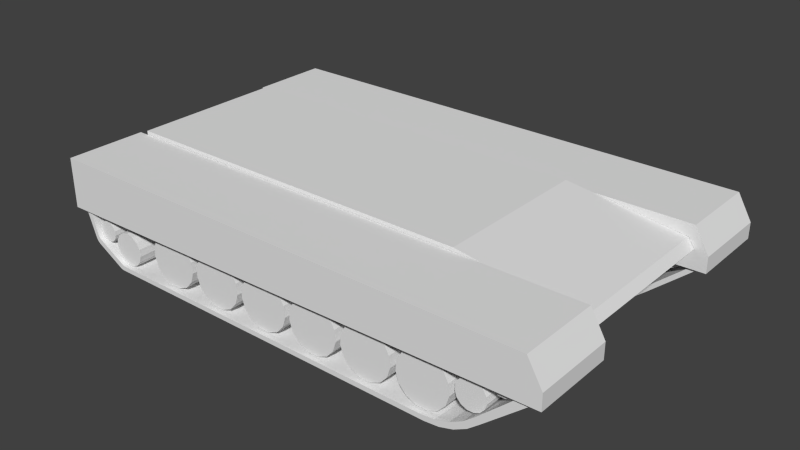 # Source: tankBody.blend  (saved by Blender 2.72.0; exported with 4.5.12 LTS)
import bpy
from mathutils import Matrix  # noqa: F401  (used for matrix-valued properties, if any)

bpy.ops.wm.read_factory_settings(use_empty=True)
scene = bpy.context.scene
scene.name = 'Scene'

# ---- collections
col_collection_1 = bpy.data.collections.new('Collection 1'); scene.collection.children.link(col_collection_1)

# ---- materials (node trees are filled in below, after node groups)
mat_material = bpy.data.materials.new('Material')
mat_material.alpha_threshold = 0.0
mat_material.use_transparent_shadow = False
mat_material.roughness = 0.5
mat_material.line_color = (0.0, 0.0, 0.0, 1.0)

# ---- material node trees

# ---- world
world_world = bpy.data.worlds.new('World'); scene.world = world_world
world_world.color = (0.05088, 0.05088, 0.05088)
world_world.use_sun_shadow = False
world_world.sun_shadow_jitter_overblur = 0.0
world_world.cycles.sampling_method = 'MANUAL'
world_world.cycles.sample_map_resolution = 256

# ---- meshes
me_cube_001 = bpy.data.meshes.new('Cube.001')
me_cube_001.from_pydata([(-1.452, 0.5, 0.3439), (-1.452, 0.5, 0.7793), (-1.452, -0.5, 0.3439), (-1.452, -0.5, 0.7793), (1.566, -0.5, 0.6787), (1.566, 0.5, 0.6787), (1.361, -0.5, 0.3439), (1.361, 0.5, 0.3439), (0.8318, -0.5, 0.7793), (0.8318, 0.5, 0.7793), (1.603, -0.5003, 0.6211), (1.603, 0.4997, 0.6211), (1.592, -0.5233, 0.5053), (1.634, -0.5229, 0.5053), (1.596, -1.004, 0.7561), (-1.512, -1.004, 0.7561), (1.034, -0.5237, 0.1653), (1.684, -1.004, 0.6036), (1.596, -0.5036, 0.7561), (1.684, -0.5036, 0.6036), (1.684, -0.5036, 0.5053), (-1.512, -0.5036, 0.7561), (1.634, -0.9786, 0.5062), (-1.434, -0.5233, 0.4463), (1.684, -1.004, 0.5062), (-1.512, -1.004, 0.4472), (-1.512, -0.5036, 0.4463), (-1.162, -0.9786, 0.168), (1.203, -0.5237, 0.199), (-1.462, -0.9764, 0.4472), (-1.462, -0.5229, 0.4463), (1.558, -0.9786, 0.5056), (-1.425, -0.9764, 0.4468), (1.12, -0.5237, 0.1738), (1.019, -0.9786, 0.1678), (1.044, -0.9786, 0.138), (1.131, -0.9786, 0.1465), (1.214, -0.9786, 0.1716), (1.29, -0.9786, 0.2125), (1.357, -0.9786, 0.2676), (1.106, -0.9786, 0.1763), (1.189, -0.9786, 0.2015), (1.265, -0.9786, 0.2424), (1.332, -0.9786, 0.2974), (-1.379, -0.9786, 0.3038), (-1.373, -0.9786, 0.2922), (-1.365, -0.9786, 0.2819), (-1.355, -0.9786, 0.2736), (-1.186, -0.9786, 0.1781), (-1.175, -0.9786, 0.1719), (-1.204, -0.9786, 0.149), (-1.193, -0.9786, 0.1427), (-1.18, -0.9786, 0.1389), (-1.167, -0.9786, 0.1376), (-1.397, -0.9786, 0.2747), (-1.391, -0.9786, 0.263), (-1.383, -0.9786, 0.2528), (-1.373, -0.9786, 0.2444), (-1.149, -0.9786, 0.1667), (1.044, -0.5233, 0.138), (1.131, -0.5233, 0.1465), (1.214, -0.5233, 0.1716), (1.29, -0.5233, 0.2125), (1.357, -0.5233, 0.2676), (-1.204, -0.5233, 0.149), (-1.193, -0.5233, 0.1427), (-1.18, -0.5233, 0.1389), (-1.167, -0.5233, 0.1376), (-1.397, -0.5233, 0.2747), (-1.391, -0.5233, 0.263), (-1.383, -0.5233, 0.2528), (-1.373, -0.5233, 0.2444), (1.279, -0.5237, 0.2399), (1.347, -0.5237, 0.2949), (-1.195, -0.5237, 0.1723), (-1.183, -0.5237, 0.1661), (-1.17, -0.5237, 0.1622), (-1.157, -0.5237, 0.1609), (-1.374, -0.5237, 0.287), (-1.368, -0.5237, 0.2753), (-1.36, -0.5237, 0.2651), (-1.349, -0.5237, 0.2567), (1.006, -0.556, 0.4915), (1.006, -0.9476, 0.4915), (-1.14, -0.9476, 0.3724), (-1.14, -0.556, 0.3724), (-1.099, -0.9476, 0.3635), (-1.099, -0.556, 0.3635), (-1.064, -0.9476, 0.3385), (-1.064, -0.556, 0.3385), (-1.043, -0.9476, 0.3016), (-1.043, -0.556, 0.3016), (-1.039, -0.9476, 0.2592), (-1.039, -0.556, 0.2592), (-1.052, -0.9476, 0.2187), (-1.052, -0.556, 0.2187), (-1.08, -0.9476, 0.1871), (-1.08, -0.556, 0.1871), (-1.119, -0.9476, 0.1697), (-1.119, -0.556, 0.1697), (-1.162, -0.9476, 0.1697), (-1.162, -0.556, 0.1697), (-1.201, -0.9476, 0.1871), (-1.201, -0.556, 0.1871), (-1.229, -0.9476, 0.2187), (-1.229, -0.556, 0.2187), (-1.242, -0.9476, 0.2592), (-1.242, -0.556, 0.2592), (-1.238, -0.9476, 0.3016), (-1.238, -0.556, 0.3016), (-1.217, -0.9476, 0.3385), (-1.217, -0.556, 0.3385), (-1.182, -0.9476, 0.3635), (-1.182, -0.556, 0.3635), (1.071, -0.9476, 0.4777), (1.071, -0.556, 0.4777), (1.125, -0.9476, 0.4387), (1.125, -0.556, 0.4387), (1.158, -0.9476, 0.3811), (1.158, -0.556, 0.3811), (1.165, -0.9476, 0.315), (1.165, -0.556, 0.315), (1.145, -0.9476, 0.2518), (1.145, -0.556, 0.2518), (1.1, -0.9476, 0.2024), (1.1, -0.556, 0.2024), (1.04, -0.9476, 0.1754), (1.04, -0.556, 0.1754), (0.9731, -0.9476, 0.1754), (0.9731, -0.556, 0.1754), (0.9124, -0.9476, 0.2024), (0.9124, -0.556, 0.2024), (0.8679, -0.9476, 0.2518), (0.8679, -0.556, 0.2518), (0.8474, -0.9476, 0.315), (0.8474, -0.556, 0.315), (0.8544, -0.9476, 0.3811), (0.8544, -0.556, 0.3811), (0.8876, -0.9476, 0.4387), (0.8876, -0.556, 0.4387), (0.9413, -0.9476, 0.4777), (0.9413, -0.556, 0.4777), (0.6559, -0.556, 0.4915), (0.6559, -0.9476, 0.4915), (0.7209, -0.9476, 0.4777), (0.7209, -0.556, 0.4777), (0.7746, -0.9476, 0.4387), (0.7746, -0.556, 0.4387), (0.8079, -0.9476, 0.3811), (0.8079, -0.556, 0.3811), (0.8148, -0.9476, 0.315), (0.8148, -0.556, 0.315), (0.7943, -0.9476, 0.2518), (0.7943, -0.556, 0.2518), (0.7498, -0.9476, 0.2024), (0.7498, -0.556, 0.2024), (0.6891, -0.9476, 0.1754), (0.6891, -0.556, 0.1754), (0.6226, -0.9476, 0.1754), (0.6226, -0.556, 0.1754), (0.5619, -0.9476, 0.2024), (0.5619, -0.556, 0.2024), (0.5175, -0.9476, 0.2518), (0.5175, -0.556, 0.2518), (0.4969, -0.9476, 0.315), (0.4969, -0.556, 0.315), (0.5039, -0.9476, 0.3811), (0.5039, -0.556, 0.3811), (0.5371, -0.9476, 0.4387), (0.5371, -0.556, 0.4387), (0.5909, -0.9476, 0.4777), (0.5909, -0.556, 0.4777), (0.3082, -0.556, 0.4915), (0.3082, -0.9476, 0.4915), (0.3732, -0.9476, 0.4777), (0.3732, -0.556, 0.4777), (0.427, -0.9476, 0.4387), (0.427, -0.556, 0.4387), (0.4602, -0.9476, 0.3811), (0.4602, -0.556, 0.3811), (0.4671, -0.9476, 0.315), (0.4671, -0.556, 0.315), (0.4466, -0.9476, 0.2518), (0.4466, -0.556, 0.2518), (0.4021, -0.9476, 0.2024), (0.4021, -0.556, 0.2024), (0.3414, -0.9476, 0.1754), (0.3414, -0.556, 0.1754), (0.275, -0.9476, 0.1754), (0.275, -0.556, 0.1754), (0.2143, -0.9476, 0.2024), (0.2143, -0.556, 0.2024), (0.1698, -0.9476, 0.2518), (0.1698, -0.556, 0.2518), (0.1493, -0.9476, 0.315), (0.1493, -0.556, 0.315), (0.1562, -0.9476, 0.3811), (0.1562, -0.556, 0.3811), (0.1895, -0.9476, 0.4387), (0.1895, -0.556, 0.4387), (0.2432, -0.9476, 0.4777), (0.2432, -0.556, 0.4777), (-0.03945, -0.556, 0.4915), (-0.03945, -0.9476, 0.4915), (0.02555, -0.9476, 0.4777), (0.02555, -0.556, 0.4777), (0.07931, -0.9476, 0.4387), (0.07931, -0.556, 0.4387), (0.1125, -0.9476, 0.3811), (0.1125, -0.556, 0.3811), (0.1195, -0.9476, 0.315), (0.1195, -0.556, 0.315), (0.09894, -0.9476, 0.2518), (0.09894, -0.556, 0.2518), (0.05448, -0.9476, 0.2024), (0.05448, -0.556, 0.2024), (-0.006228, -0.9476, 0.1754), (-0.006228, -0.556, 0.1754), (-0.07268, -0.9476, 0.1754), (-0.07268, -0.556, 0.1754), (-0.1334, -0.9476, 0.2024), (-0.1334, -0.556, 0.2024), (-0.1779, -0.9476, 0.2518), (-0.1779, -0.556, 0.2518), (-0.1984, -0.9476, 0.315), (-0.1984, -0.556, 0.315), (-0.1914, -0.9476, 0.3811), (-0.1914, -0.556, 0.3811), (-0.1582, -0.9476, 0.4387), (-0.1582, -0.556, 0.4387), (-0.1045, -0.9476, 0.4777), (-0.1045, -0.556, 0.4777), (-0.3899, -0.556, 0.4915), (-0.3899, -0.9476, 0.4915), (-0.3249, -0.9476, 0.4777), (-0.3249, -0.556, 0.4777), (-0.2712, -0.9476, 0.4387), (-0.2712, -0.556, 0.4387), (-0.2379, -0.9476, 0.3811), (-0.2379, -0.556, 0.3811), (-0.231, -0.9476, 0.315), (-0.231, -0.556, 0.315), (-0.2515, -0.9476, 0.2518), (-0.2515, -0.556, 0.2518), (-0.296, -0.9476, 0.2024), (-0.296, -0.556, 0.2024), (-0.3567, -0.9476, 0.1754), (-0.3567, -0.556, 0.1754), (-0.4231, -0.9476, 0.1754), (-0.4231, -0.556, 0.1754), (-0.4839, -0.9476, 0.2024), (-0.4839, -0.556, 0.2024), (-0.5283, -0.9476, 0.2518), (-0.5283, -0.556, 0.2518), (-0.5489, -0.9476, 0.315), (-0.5489, -0.556, 0.315), (-0.5419, -0.9476, 0.3811), (-0.5419, -0.556, 0.3811), (-0.5087, -0.9476, 0.4387), (-0.5087, -0.556, 0.4387), (-0.4549, -0.9476, 0.4777), (-0.4549, -0.556, 0.4777), (-0.7432, -0.556, 0.4915), (-0.7432, -0.9476, 0.4915), (-0.6782, -0.9476, 0.4777), (-0.6782, -0.556, 0.4777), (-0.6244, -0.9476, 0.4387), (-0.6244, -0.556, 0.4387), (-0.5912, -0.9476, 0.3811), (-0.5912, -0.556, 0.3811), (-0.5843, -0.9476, 0.315), (-0.5843, -0.556, 0.315), (-0.6048, -0.9476, 0.2518), (-0.6048, -0.556, 0.2518), (-0.6493, -0.9476, 0.2024), (-0.6493, -0.556, 0.2024), (-0.71, -0.9476, 0.1754), (-0.71, -0.556, 0.1754), (-0.7764, -0.9476, 0.1754), (-0.7764, -0.556, 0.1754), (-0.8371, -0.9476, 0.2024), (-0.8371, -0.556, 0.2024), (-0.8816, -0.9476, 0.2518), (-0.8816, -0.556, 0.2518), (-0.9021, -0.9476, 0.315), (-0.9021, -0.556, 0.315), (-0.8952, -0.9476, 0.3811), (-0.8952, -0.556, 0.3811), (-0.862, -0.9476, 0.4387), (-0.862, -0.556, 0.4387), (-0.8082, -0.9476, 0.4777), (-0.8082, -0.556, 0.4777), (1.283, -0.556, 0.4653), (1.283, -0.9476, 0.4653), (1.319, -0.9476, 0.4575), (1.319, -0.556, 0.4575), (1.349, -0.9476, 0.4357), (1.349, -0.556, 0.4357), (1.368, -0.9476, 0.4034), (1.368, -0.556, 0.4034), (1.372, -0.9476, 0.3664), (1.372, -0.556, 0.3664), (1.36, -0.9476, 0.331), (1.36, -0.556, 0.331), (1.335, -0.9476, 0.3034), (1.335, -0.556, 0.3034), (1.301, -0.9476, 0.2882), (1.301, -0.556, 0.2882), (1.264, -0.9476, 0.2882), (1.264, -0.556, 0.2882), (1.23, -0.9476, 0.3034), (1.23, -0.556, 0.3034), (1.205, -0.9476, 0.331), (1.205, -0.556, 0.331), (1.194, -0.9476, 0.3664), (1.194, -0.556, 0.3664), (1.197, -0.9476, 0.4034), (1.197, -0.556, 0.4034), (1.216, -0.9476, 0.4357), (1.216, -0.556, 0.4357), (1.246, -0.9476, 0.4575), (1.246, -0.556, 0.4575), (1.448, -0.556, 0.6179), (1.448, -0.9476, 0.6179), (1.484, -0.9476, 0.6102), (1.484, -0.556, 0.6102), (1.514, -0.9476, 0.5883), (1.514, -0.556, 0.5883), (1.533, -0.9476, 0.5561), (1.533, -0.556, 0.5561), (1.537, -0.9476, 0.5191), (1.537, -0.556, 0.5191), (1.525, -0.9476, 0.4837), (1.525, -0.556, 0.4837), (1.5, -0.9476, 0.4561), (1.5, -0.556, 0.4561), (1.466, -0.9476, 0.4409), (1.466, -0.556, 0.4409), (1.429, -0.9476, 0.4409), (1.429, -0.556, 0.4409), (1.395, -0.9476, 0.4561), (1.395, -0.556, 0.4561), (1.37, -0.9476, 0.4837), (1.37, -0.556, 0.4837), (1.359, -0.9476, 0.5191), (1.359, -0.556, 0.5191), (1.362, -0.9476, 0.5561), (1.362, -0.556, 0.5561), (1.381, -0.9476, 0.5883), (1.381, -0.556, 0.5883), (1.411, -0.9476, 0.6102), (1.411, -0.556, 0.6102), (-1.318, -0.556, 0.3933), (-1.318, -0.9476, 0.3933), (-1.291, -0.9476, 0.3878), (-1.291, -0.556, 0.3878), (-1.27, -0.9476, 0.372), (-1.27, -0.556, 0.372), (-1.256, -0.9476, 0.3488), (-1.256, -0.556, 0.3488), (-1.254, -0.9476, 0.3222), (-1.254, -0.556, 0.3222), (-1.262, -0.9476, 0.2967), (-1.262, -0.556, 0.2967), (-1.28, -0.9476, 0.2768), (-1.28, -0.556, 0.2768), (-1.304, -0.9476, 0.2659), (-1.304, -0.556, 0.2659), (-1.331, -0.9476, 0.2659), (-1.331, -0.556, 0.2659), (-1.355, -0.9476, 0.2768), (-1.355, -0.556, 0.2768), (-1.373, -0.9476, 0.2967), (-1.373, -0.556, 0.2967), (-1.382, -0.9476, 0.3222), (-1.382, -0.556, 0.3222), (-1.379, -0.9476, 0.3488), (-1.379, -0.556, 0.3488), (-1.366, -0.9476, 0.372), (-1.366, -0.556, 0.372), (-1.344, -0.9476, 0.3878), (-1.344, -0.556, 0.3878), (-1.357, -0.9476, 0.6317), (-1.357, -0.556, 0.6317), (-1.315, -0.9476, 0.6228), (-1.315, -0.556, 0.6228), (-1.281, -0.9476, 0.5978), (-1.281, -0.556, 0.5978), (-1.259, -0.9476, 0.5609), (-1.259, -0.556, 0.5609), (-1.255, -0.9476, 0.5185), (-1.255, -0.556, 0.5185), (-1.268, -0.9476, 0.478), (-1.268, -0.556, 0.478), (-1.297, -0.9476, 0.4464), (-1.297, -0.556, 0.4464), (-1.336, -0.9476, 0.429), (-1.336, -0.556, 0.429), (-1.378, -0.9476, 0.429), (-1.378, -0.556, 0.429), (-1.417, -0.9476, 0.4464), (-1.417, -0.556, 0.4464), (-1.446, -0.9476, 0.478), (-1.446, -0.556, 0.478), (-1.459, -0.9476, 0.5185), (-1.459, -0.556, 0.5185), (-1.454, -0.9476, 0.5609), (-1.454, -0.556, 0.5609), (-1.433, -0.9476, 0.5978), (-1.433, -0.556, 0.5978), (-1.398, -0.9476, 0.6228), (-1.398, -0.556, 0.6228), (1.031, -0.7797, 0.2817), (-1.115, -0.7797, 0.2449), (0.6559, -0.7797, 0.2817), (0.3082, -0.7797, 0.2817), (-0.03945, -0.7797, 0.2817), (-0.3899, -0.7797, 0.2817), (-0.7682, -0.7797, 0.2817), (-0.9655, -0.7797, 0.5653), (1.308, -0.7797, 0.3508), (1.473, -0.7797, 0.5035), (-1.338, -0.7797, 0.3089), (-1.382, -0.7797, 0.5542), (1.473, -0.7797, 0.5455), (1.031, -0.7208, 0.2817), (-1.115, -0.7208, 0.2449), (0.6559, -0.7208, 0.2817), (0.3082, -0.7208, 0.2817), (-0.03945, -0.7208, 0.2817), (-0.3899, -0.7208, 0.2817), (-0.7682, -0.7208, 0.2817), (-0.9655, -0.7208, 0.5653), (1.308, -0.7208, 0.3508), (1.473, -0.7208, 0.5035), (-1.338, -0.7208, 0.3089), (-1.382, -0.7208, 0.5542), (1.473, -0.7208, 0.5455), (1.592, 0.5214, 0.5053), (1.634, 0.521, 0.5053), (1.596, 1.002, 0.7561), (-1.512, 1.002, 0.7561), (1.034, 0.5218, 0.1653), (1.684, 1.002, 0.6036), (1.596, 0.5018, 0.7561), (1.684, 0.5018, 0.6036), (1.684, 0.5018, 0.5053), (-1.512, 0.5018, 0.7561), (1.634, 0.9768, 0.5062), (-1.434, 0.5214, 0.4463), (1.684, 1.002, 0.5062), (-1.512, 1.002, 0.4472), (-1.512, 0.5018, 0.4463), (-1.162, 0.9768, 0.168), (1.203, 0.5218, 0.199), (-1.462, 0.9745, 0.4472), (-1.462, 0.521, 0.4463), (1.558, 0.9768, 0.5056), (-1.425, 0.9745, 0.4468), (1.12, 0.5218, 0.1738), (1.019, 0.9768, 0.1678), (1.044, 0.9768, 0.138), (1.131, 0.9768, 0.1465), (1.214, 0.9768, 0.1716), (1.29, 0.9768, 0.2125), (1.357, 0.9768, 0.2676), (1.106, 0.9768, 0.1763), (1.189, 0.9768, 0.2015), (1.265, 0.9768, 0.2424), (1.332, 0.9768, 0.2974), (-1.379, 0.9768, 0.3038), (-1.373, 0.9768, 0.2922), (-1.365, 0.9768, 0.2819), (-1.355, 0.9768, 0.2736), (-1.186, 0.9768, 0.1781), (-1.175, 0.9768, 0.1719), (-1.204, 0.9768, 0.149), (-1.193, 0.9768, 0.1427), (-1.18, 0.9768, 0.1389), (-1.167, 0.9768, 0.1376), (-1.397, 0.9768, 0.2747), (-1.391, 0.9768, 0.263), (-1.383, 0.9768, 0.2528), (-1.373, 0.9768, 0.2444), (-1.149, 0.9768, 0.1667), (1.044, 0.5215, 0.138), (1.131, 0.5215, 0.1465), (1.214, 0.5215, 0.1716), (1.29, 0.5215, 0.2125), (1.357, 0.5215, 0.2676), (-1.204, 0.5215, 0.149), (-1.193, 0.5215, 0.1427), (-1.18, 0.5215, 0.1389), (-1.167, 0.5215, 0.1376), (-1.397, 0.5215, 0.2747), (-1.391, 0.5215, 0.263), (-1.383, 0.5215, 0.2528), (-1.373, 0.5215, 0.2444), (1.279, 0.5218, 0.2399), (1.347, 0.5218, 0.2949), (-1.195, 0.5218, 0.1723), (-1.183, 0.5218, 0.1661), (-1.17, 0.5218, 0.1622), (-1.157, 0.5218, 0.1609), (-1.374, 0.5218, 0.287), (-1.368, 0.5218, 0.2753), (-1.36, 0.5218, 0.2651), (-1.349, 0.5218, 0.2567), (1.006, 0.5541, 0.4915), (1.006, 0.9457, 0.4915), (-1.14, 0.9457, 0.3724), (-1.14, 0.5541, 0.3724), (-1.099, 0.9457, 0.3635), (-1.099, 0.5541, 0.3635), (-1.064, 0.9457, 0.3385), (-1.064, 0.5541, 0.3385), (-1.043, 0.9457, 0.3016), (-1.043, 0.5541, 0.3016), (-1.039, 0.9457, 0.2592), (-1.039, 0.5541, 0.2592), (-1.052, 0.9457, 0.2187), (-1.052, 0.5541, 0.2187), (-1.08, 0.9457, 0.1871), (-1.08, 0.5541, 0.1871), (-1.119, 0.9457, 0.1697), (-1.119, 0.5541, 0.1697), (-1.162, 0.9457, 0.1697), (-1.162, 0.5541, 0.1697), (-1.201, 0.9457, 0.1871), (-1.201, 0.5541, 0.1871), (-1.229, 0.9457, 0.2187), (-1.229, 0.5541, 0.2187), (-1.242, 0.9457, 0.2592), (-1.242, 0.5541, 0.2592), (-1.238, 0.9457, 0.3016), (-1.238, 0.5541, 0.3016), (-1.217, 0.9457, 0.3385), (-1.217, 0.5541, 0.3385), (-1.182, 0.9457, 0.3635), (-1.182, 0.5541, 0.3635), (1.071, 0.9457, 0.4777), (1.071, 0.5541, 0.4777), (1.125, 0.9457, 0.4387), (1.125, 0.5541, 0.4387), (1.158, 0.9457, 0.3811), (1.158, 0.5541, 0.3811), (1.165, 0.9457, 0.315), (1.165, 0.5541, 0.315), (1.145, 0.9457, 0.2518), (1.145, 0.5541, 0.2518), (1.1, 0.9457, 0.2024), (1.1, 0.5541, 0.2024), (1.04, 0.9457, 0.1754), (1.04, 0.5541, 0.1754), (0.9731, 0.9457, 0.1754), (0.9731, 0.5541, 0.1754), (0.9124, 0.9457, 0.2024), (0.9124, 0.5541, 0.2024), (0.8679, 0.9457, 0.2518), (0.8679, 0.5541, 0.2518), (0.8474, 0.9457, 0.315), (0.8474, 0.5541, 0.315), (0.8544, 0.9457, 0.3811), (0.8544, 0.5541, 0.3811), (0.8876, 0.9457, 0.4387), (0.8876, 0.5541, 0.4387), (0.9413, 0.9457, 0.4777), (0.9413, 0.5541, 0.4777), (0.6559, 0.5541, 0.4915), (0.6559, 0.9457, 0.4915), (0.7209, 0.9457, 0.4777), (0.7209, 0.5541, 0.4777), (0.7746, 0.9457, 0.4387), (0.7746, 0.5541, 0.4387), (0.8079, 0.9457, 0.3811), (0.8079, 0.5541, 0.3811), (0.8148, 0.9457, 0.315), (0.8148, 0.5541, 0.315), (0.7943, 0.9457, 0.2518), (0.7943, 0.5541, 0.2518), (0.7498, 0.9457, 0.2024), (0.7498, 0.5541, 0.2024), (0.6891, 0.9457, 0.1754), (0.6891, 0.5541, 0.1754), (0.6226, 0.9457, 0.1754), (0.6226, 0.5541, 0.1754), (0.5619, 0.9457, 0.2024), (0.5619, 0.5541, 0.2024), (0.5175, 0.9457, 0.2518), (0.5175, 0.5541, 0.2518), (0.4969, 0.9457, 0.315), (0.4969, 0.5541, 0.315), (0.5039, 0.9457, 0.3811), (0.5039, 0.5541, 0.3811), (0.5371, 0.9457, 0.4387), (0.5371, 0.5541, 0.4387), (0.5909, 0.9457, 0.4777), (0.5909, 0.5541, 0.4777), (0.3082, 0.5541, 0.4915), (0.3082, 0.9457, 0.4915), (0.3732, 0.9457, 0.4777), (0.3732, 0.5541, 0.4777), (0.427, 0.9457, 0.4387), (0.427, 0.5541, 0.4387), (0.4602, 0.9457, 0.3811), (0.4602, 0.5541, 0.3811), (0.4671, 0.9457, 0.315), (0.4671, 0.5541, 0.315), (0.4466, 0.9457, 0.2518), (0.4466, 0.5541, 0.2518), (0.4021, 0.9457, 0.2024), (0.4021, 0.5541, 0.2024), (0.3414, 0.9457, 0.1754), (0.3414, 0.5541, 0.1754), (0.275, 0.9457, 0.1754), (0.275, 0.5541, 0.1754), (0.2143, 0.9457, 0.2024), (0.2143, 0.5541, 0.2024), (0.1698, 0.9457, 0.2518), (0.1698, 0.5541, 0.2518), (0.1493, 0.9457, 0.315), (0.1493, 0.5541, 0.315), (0.1562, 0.9457, 0.3811), (0.1562, 0.5541, 0.3811), (0.1895, 0.9457, 0.4387), (0.1895, 0.5541, 0.4387), (0.2432, 0.9457, 0.4777), (0.2432, 0.5541, 0.4777), (-0.03945, 0.5541, 0.4915), (-0.03945, 0.9457, 0.4915), (0.02555, 0.9457, 0.4777), (0.02555, 0.5541, 0.4777), (0.07931, 0.9457, 0.4387), (0.07931, 0.5541, 0.4387), (0.1125, 0.9457, 0.3811), (0.1125, 0.5541, 0.3811), (0.1195, 0.9457, 0.315), (0.1195, 0.5541, 0.315), (0.09894, 0.9457, 0.2518), (0.09894, 0.5541, 0.2518), (0.05448, 0.9457, 0.2024), (0.05448, 0.5541, 0.2024), (-0.006228, 0.9457, 0.1754), (-0.006228, 0.5541, 0.1754), (-0.07268, 0.9457, 0.1754), (-0.07268, 0.5541, 0.1754), (-0.1334, 0.9457, 0.2024), (-0.1334, 0.5541, 0.2024), (-0.1779, 0.9457, 0.2518), (-0.1779, 0.5541, 0.2518), (-0.1984, 0.9457, 0.315), (-0.1984, 0.5541, 0.315), (-0.1914, 0.9457, 0.3811), (-0.1914, 0.5541, 0.3811), (-0.1582, 0.9457, 0.4387), (-0.1582, 0.5541, 0.4387), (-0.1045, 0.9457, 0.4777), (-0.1045, 0.5541, 0.4777), (-0.3899, 0.5541, 0.4915), (-0.3899, 0.9457, 0.4915), (-0.3249, 0.9457, 0.4777), (-0.3249, 0.5541, 0.4777), (-0.2712, 0.9457, 0.4387), (-0.2712, 0.5541, 0.4387), (-0.2379, 0.9457, 0.3811), (-0.2379, 0.5541, 0.3811), (-0.231, 0.9457, 0.315), (-0.231, 0.5541, 0.315), (-0.2515, 0.9457, 0.2518), (-0.2515, 0.5541, 0.2518), (-0.296, 0.9457, 0.2024), (-0.296, 0.5541, 0.2024), (-0.3567, 0.9457, 0.1754), (-0.3567, 0.5541, 0.1754), (-0.4231, 0.9457, 0.1754), (-0.4231, 0.5541, 0.1754), (-0.4839, 0.9457, 0.2024), (-0.4839, 0.5541, 0.2024), (-0.5283, 0.9457, 0.2518), (-0.5283, 0.5541, 0.2518), (-0.5489, 0.9457, 0.315), (-0.5489, 0.5541, 0.315), (-0.5419, 0.9457, 0.3811), (-0.5419, 0.5541, 0.3811), (-0.5087, 0.9457, 0.4387), (-0.5087, 0.5541, 0.4387), (-0.4549, 0.9457, 0.4777), (-0.4549, 0.5541, 0.4777), (-0.7432, 0.5541, 0.4915), (-0.7432, 0.9457, 0.4915), (-0.6782, 0.9457, 0.4777), (-0.6782, 0.5541, 0.4777), (-0.6244, 0.9457, 0.4387), (-0.6244, 0.5541, 0.4387), (-0.5912, 0.9457, 0.3811), (-0.5912, 0.5541, 0.3811), (-0.5843, 0.9457, 0.315), (-0.5843, 0.5541, 0.315), (-0.6048, 0.9457, 0.2518), (-0.6048, 0.5541, 0.2518), (-0.6493, 0.9457, 0.2024), (-0.6493, 0.5541, 0.2024), (-0.71, 0.9457, 0.1754), (-0.71, 0.5541, 0.1754), (-0.7764, 0.9457, 0.1754), (-0.7764, 0.5541, 0.1754), (-0.8371, 0.9457, 0.2024), (-0.8371, 0.5541, 0.2024), (-0.8816, 0.9457, 0.2518), (-0.8816, 0.5541, 0.2518), (-0.9021, 0.9457, 0.315), (-0.9021, 0.5541, 0.315), (-0.8952, 0.9457, 0.3811), (-0.8952, 0.5541, 0.3811), (-0.862, 0.9457, 0.4387), (-0.862, 0.5541, 0.4387), (-0.8082, 0.9457, 0.4777), (-0.8082, 0.5541, 0.4777), (1.283, 0.5541, 0.4653), (1.283, 0.9457, 0.4653), (1.319, 0.9457, 0.4575), (1.319, 0.5541, 0.4575), (1.349, 0.9457, 0.4357), (1.349, 0.5541, 0.4357), (1.368, 0.9457, 0.4034), (1.368, 0.5541, 0.4034), (1.372, 0.9457, 0.3664), (1.372, 0.5541, 0.3664), (1.36, 0.9457, 0.331), (1.36, 0.5541, 0.331), (1.335, 0.9457, 0.3034), (1.335, 0.5541, 0.3034), (1.301, 0.9457, 0.2882), (1.301, 0.5541, 0.2882), (1.264, 0.9457, 0.2882), (1.264, 0.5541, 0.2882), (1.23, 0.9457, 0.3034), (1.23, 0.5541, 0.3034), (1.205, 0.9457, 0.331), (1.205, 0.5541, 0.331), (1.194, 0.9457, 0.3664), (1.194, 0.5541, 0.3664), (1.197, 0.9457, 0.4034), (1.197, 0.5541, 0.4034), (1.216, 0.9457, 0.4357), (1.216, 0.5541, 0.4357), (1.246, 0.9457, 0.4575), (1.246, 0.5541, 0.4575), (1.448, 0.5541, 0.6179), (1.448, 0.9457, 0.6179), (1.484, 0.9457, 0.6102), (1.484, 0.5541, 0.6102), (1.514, 0.9457, 0.5883), (1.514, 0.5541, 0.5883), (1.533, 0.9457, 0.5561), (1.533, 0.5541, 0.5561), (1.537, 0.9457, 0.5191), (1.537, 0.5541, 0.5191), (1.525, 0.9457, 0.4837), (1.525, 0.5541, 0.4837), (1.5, 0.9457, 0.4561), (1.5, 0.5541, 0.4561), (1.466, 0.9457, 0.4409), (1.466, 0.5541, 0.4409), (1.429, 0.9457, 0.4409), (1.429, 0.5541, 0.4409), (1.395, 0.9457, 0.4561), (1.395, 0.5541, 0.4561), (1.37, 0.9457, 0.4837), (1.37, 0.5541, 0.4837), (1.359, 0.9457, 0.5191), (1.359, 0.5541, 0.5191), (1.362, 0.9457, 0.5561), (1.362, 0.5541, 0.5561), (1.381, 0.9457, 0.5883), (1.381, 0.5541, 0.5883), (1.411, 0.9457, 0.6102), (1.411, 0.5541, 0.6102), (-1.318, 0.5541, 0.3933), (-1.318, 0.9457, 0.3933), (-1.291, 0.9457, 0.3878), (-1.291, 0.5541, 0.3878), (-1.27, 0.9457, 0.372), (-1.27, 0.5541, 0.372), (-1.256, 0.9457, 0.3488), (-1.256, 0.5541, 0.3488), (-1.254, 0.9457, 0.3222), (-1.254, 0.5541, 0.3222), (-1.262, 0.9457, 0.2967), (-1.262, 0.5541, 0.2967), (-1.28, 0.9457, 0.2768), (-1.28, 0.5541, 0.2768), (-1.304, 0.9457, 0.2659), (-1.304, 0.5541, 0.2659), (-1.331, 0.9457, 0.2659), (-1.331, 0.5541, 0.2659), (-1.355, 0.9457, 0.2768), (-1.355, 0.5541, 0.2768), (-1.373, 0.9457, 0.2967), (-1.373, 0.5541, 0.2967), (-1.382, 0.9457, 0.3222), (-1.382, 0.5541, 0.3222), (-1.379, 0.9457, 0.3488), (-1.379, 0.5541, 0.3488), (-1.366, 0.9457, 0.372), (-1.366, 0.5541, 0.372), (-1.344, 0.9457, 0.3878), (-1.344, 0.5541, 0.3878), (-1.357, 0.9457, 0.6317), (-1.357, 0.5541, 0.6317), (-1.315, 0.9457, 0.6228), (-1.315, 0.5541, 0.6228), (-1.281, 0.9457, 0.5978), (-1.281, 0.5541, 0.5978), (-1.259, 0.9457, 0.5609), (-1.259, 0.5541, 0.5609), (-1.255, 0.9457, 0.5185), (-1.255, 0.5541, 0.5185), (-1.268, 0.9457, 0.478), (-1.268, 0.5541, 0.478), (-1.297, 0.9457, 0.4464), (-1.297, 0.5541, 0.4464), (-1.336, 0.9457, 0.429), (-1.336, 0.5541, 0.429), (-1.378, 0.9457, 0.429), (-1.378, 0.5541, 0.429), (-1.417, 0.9457, 0.4464), (-1.417, 0.5541, 0.4464), (-1.446, 0.9457, 0.478), (-1.446, 0.5541, 0.478), (-1.459, 0.9457, 0.5185), (-1.459, 0.5541, 0.5185), (-1.454, 0.9457, 0.5609), (-1.454, 0.5541, 0.5609), (-1.433, 0.9457, 0.5978), (-1.433, 0.5541, 0.5978), (-1.398, 0.9457, 0.6228), (-1.398, 0.5541, 0.6228), (1.031, 0.7778, 0.2817), (-1.115, 0.7778, 0.2449), (0.6559, 0.7778, 0.2817), (0.3082, 0.7778, 0.2817), (-0.03945, 0.7778, 0.2817), (-0.3899, 0.7778, 0.2817), (-0.7682, 0.7778, 0.2817), (-0.9655, 0.7778, 0.5653), (1.308, 0.7778, 0.3508), (1.473, 0.7778, 0.5035), (-1.338, 0.7778, 0.3089), (-1.382, 0.7778, 0.5542), (1.473, 0.7778, 0.5455), (1.031, 0.7189, 0.2817), (-1.115, 0.7189, 0.2449), (0.6559, 0.7189, 0.2817), (0.3082, 0.7189, 0.2817), (-0.03945, 0.7189, 0.2817), (-0.3899, 0.7189, 0.2817), (-0.7682, 0.7189, 0.2817), (-0.9655, 0.7189, 0.5653), (1.308, 0.7189, 0.3508), (1.473, 0.7189, 0.5035), (-1.338, 0.7189, 0.3089), (-1.382, 0.7189, 0.5542), (1.473, 0.7189, 0.5455)], [], [(2, 3, 1, 0), (1, 3, 8, 9), (4, 5, 9, 8), (7, 11, 10, 6), (0, 7, 6, 2), (2, 6, 8, 3), (4, 8, 6), (0, 1, 9, 7), (5, 7, 9), (4, 10, 11, 5), (17, 19, 20, 24), (22, 24, 20, 13), (14, 15, 21, 18), (14, 18, 19, 17), (62, 38, 39, 63), (61, 60, 36, 37), (14, 17, 24, 25, 15), (21, 15, 25, 26), (60, 59, 35, 36), (25, 29, 30, 26), (62, 61, 37, 38), (63, 39, 22, 13), (25, 24, 22, 29), (27, 58, 53, 52), (59, 67, 53, 35), (72, 73, 43, 42), (58, 34, 35, 53), (50, 48, 49, 51), (34, 40, 36, 35), (40, 41, 37, 36), (37, 41, 42, 38), (38, 42, 43, 39), (31, 22, 39, 43), (56, 46, 47, 57), (45, 55, 54, 44), (45, 46, 56, 55), (16, 33, 40, 34), (67, 66, 52, 53), (65, 51, 52, 66), (64, 50, 51, 65), (64, 71, 57, 50), (56, 57, 71, 70), (55, 56, 70, 69), (54, 55, 69, 68), (30, 29, 54, 68), (26, 30, 13, 20), (18, 21, 26, 20, 19), (30, 68, 78, 23), (63, 13, 12, 73), (71, 64, 74, 81), (70, 71, 81, 80), (69, 70, 80, 79), (68, 69, 79, 78), (67, 59, 16, 77), (66, 67, 77, 76), (65, 66, 76, 75), (64, 65, 75, 74), (62, 63, 73, 72), (61, 62, 72, 28), (60, 61, 28, 33), (59, 60, 33, 16), (13, 30, 23, 12), (81, 74, 48, 47), (80, 81, 47, 46), (79, 80, 46, 45), (76, 77, 58, 27), (74, 75, 49, 48), (28, 72, 42, 41), (33, 28, 41, 40), (73, 12, 31, 43), (78, 79, 45, 44), (136, 137, 139, 138), (84, 85, 87, 86), (134, 135, 137, 136), (86, 87, 89, 88), (132, 133, 135, 134), (88, 89, 91, 90), (130, 131, 133, 132), (90, 91, 93, 92), (128, 129, 131, 130), (92, 93, 95, 94), (126, 127, 129, 128), (94, 95, 97, 96), (124, 125, 127, 126), (96, 97, 99, 98), (122, 123, 125, 124), (98, 99, 101, 100), (120, 121, 123, 122), (100, 101, 103, 102), (118, 119, 121, 120), (102, 103, 105, 104), (83, 114, 116, 118, 120, 122, 124, 126, 128, 130, 132, 134, 136, 138, 140), (116, 117, 119, 118), (104, 105, 107, 106), (138, 139, 141, 140), (114, 115, 117, 116), (106, 107, 109, 108), (140, 141, 82, 83), (83, 82, 115, 114), (108, 109, 111, 110), (87, 85, 113, 111, 109, 107, 105, 103, 101, 99, 97, 95, 93, 91, 89), (112, 113, 85, 84), (110, 111, 113, 112), (115, 82, 141, 139, 137, 135, 133, 131, 129, 127, 125, 123, 121, 119, 117), (84, 86, 88, 90, 92, 94, 96, 98, 100, 102, 104, 106, 108, 110, 112), (166, 167, 169, 168), (164, 165, 167, 166), (162, 163, 165, 164), (160, 161, 163, 162), (158, 159, 161, 160), (156, 157, 159, 158), (154, 155, 157, 156), (152, 153, 155, 154), (150, 151, 153, 152), (148, 149, 151, 150), (143, 144, 146, 148, 150, 152, 154, 156, 158, 160, 162, 164, 166, 168, 170), (146, 147, 149, 148), (168, 169, 171, 170), (144, 145, 147, 146), (170, 171, 142, 143), (143, 142, 145, 144), (145, 142, 171, 169, 167, 165, 163, 161, 159, 157, 155, 153, 151, 149, 147), (196, 197, 199, 198), (194, 195, 197, 196), (192, 193, 195, 194), (190, 191, 193, 192), (188, 189, 191, 190), (186, 187, 189, 188), (184, 185, 187, 186), (182, 183, 185, 184), (180, 181, 183, 182), (178, 179, 181, 180), (173, 174, 176, 178, 180, 182, 184, 186, 188, 190, 192, 194, 196, 198, 200), (176, 177, 179, 178), (198, 199, 201, 200), (174, 175, 177, 176), (200, 201, 172, 173), (173, 172, 175, 174), (175, 172, 201, 199, 197, 195, 193, 191, 189, 187, 185, 183, 181, 179, 177), (226, 227, 229, 228), (224, 225, 227, 226), (222, 223, 225, 224), (220, 221, 223, 222), (218, 219, 221, 220), (216, 217, 219, 218), (214, 215, 217, 216), (212, 213, 215, 214), (210, 211, 213, 212), (208, 209, 211, 210), (203, 204, 206, 208, 210, 212, 214, 216, 218, 220, 222, 224, 226, 228, 230), (206, 207, 209, 208), (228, 229, 231, 230), (204, 205, 207, 206), (230, 231, 202, 203), (203, 202, 205, 204), (205, 202, 231, 229, 227, 225, 223, 221, 219, 217, 215, 213, 211, 209, 207), (256, 257, 259, 258), (254, 255, 257, 256), (252, 253, 255, 254), (250, 251, 253, 252), (248, 249, 251, 250), (246, 247, 249, 248), (244, 245, 247, 246), (242, 243, 245, 244), (240, 241, 243, 242), (238, 239, 241, 240), (233, 234, 236, 238, 240, 242, 244, 246, 248, 250, 252, 254, 256, 258, 260), (236, 237, 239, 238), (258, 259, 261, 260), (234, 235, 237, 236), (260, 261, 232, 233), (233, 232, 235, 234), (235, 232, 261, 259, 257, 255, 253, 251, 249, 247, 245, 243, 241, 239, 237), (286, 287, 289, 288), (284, 285, 287, 286), (282, 283, 285, 284), (280, 281, 283, 282), (278, 279, 281, 280), (276, 277, 279, 278), (274, 275, 277, 276), (272, 273, 275, 274), (270, 271, 273, 272), (268, 269, 271, 270), (263, 264, 266, 268, 270, 272, 274, 276, 278, 280, 282, 284, 286, 288, 290), (266, 267, 269, 268), (288, 289, 291, 290), (264, 265, 267, 266), (290, 291, 262, 263), (263, 262, 265, 264), (265, 262, 291, 289, 287, 285, 283, 281, 279, 277, 275, 273, 271, 269, 267), (316, 317, 319, 318), (314, 315, 317, 316), (312, 313, 315, 314), (310, 311, 313, 312), (308, 309, 311, 310), (306, 307, 309, 308), (304, 305, 307, 306), (302, 303, 305, 304), (300, 301, 303, 302), (298, 299, 301, 300), (293, 294, 296, 298, 300, 302, 304, 306, 308, 310, 312, 314, 316, 318, 320), (296, 297, 299, 298), (318, 319, 321, 320), (294, 295, 297, 296), (320, 321, 292, 293), (293, 292, 295, 294), (295, 292, 321, 319, 317, 315, 313, 311, 309, 307, 305, 303, 301, 299, 297), (346, 347, 349, 348), (344, 345, 347, 346), (342, 343, 345, 344), (340, 341, 343, 342), (338, 339, 341, 340), (336, 337, 339, 338), (334, 335, 337, 336), (332, 333, 335, 334), (330, 331, 333, 332), (328, 329, 331, 330), (323, 324, 326, 328, 330, 332, 334, 336, 338, 340, 342, 344, 346, 348, 350), (326, 327, 329, 328), (348, 349, 351, 350), (324, 325, 327, 326), (350, 351, 322, 323), (323, 322, 325, 324), (325, 322, 351, 349, 347, 345, 343, 341, 339, 337, 335, 333, 331, 329, 327), (376, 377, 379, 378), (374, 375, 377, 376), (372, 373, 375, 374), (370, 371, 373, 372), (368, 369, 371, 370), (366, 367, 369, 368), (364, 365, 367, 366), (362, 363, 365, 364), (360, 361, 363, 362), (358, 359, 361, 360), (353, 354, 356, 358, 360, 362, 364, 366, 368, 370, 372, 374, 376, 378, 380), (356, 357, 359, 358), (378, 379, 381, 380), (354, 355, 357, 356), (380, 381, 352, 353), (353, 352, 355, 354), (355, 352, 381, 379, 377, 375, 373, 371, 369, 367, 365, 363, 361, 359, 357), (382, 383, 385, 384), (384, 385, 387, 386), (386, 387, 389, 388), (388, 389, 391, 390), (390, 391, 393, 392), (392, 393, 395, 394), (394, 395, 397, 396), (396, 397, 399, 398), (398, 399, 401, 400), (400, 401, 403, 402), (402, 403, 405, 404), (404, 405, 407, 406), (406, 407, 409, 408), (385, 383, 411, 409, 407, 405, 403, 401, 399, 397, 395, 393, 391, 389, 387), (410, 411, 383, 382), (408, 409, 411, 410), (382, 384, 386, 388, 390, 392, 394, 396, 398, 400, 402, 404, 406, 408, 410), (419, 423, 422, 413), (416, 415, 414, 412, 420, 421, 424, 419, 418, 417), (432, 426, 435, 436), (429, 430, 431, 432, 437, 434, 433, 425, 427, 428), (419, 424, 437, 432), (416, 417, 430, 429), (417, 418, 431, 430), (418, 419, 432, 431), (424, 421, 434, 437), (413, 422, 435, 426), (419, 413, 426, 432), (422, 423, 436, 435), (423, 419, 432, 436), (421, 420, 433, 434), (420, 412, 425, 433), (412, 414, 427, 425), (414, 415, 428, 427), (415, 416, 429, 428), (75, 76, 27, 49), (29, 32, 44, 54), (52, 51, 49, 27), (77, 16, 34, 58), (23, 78, 44, 32), (47, 48, 50, 57), (443, 445, 446, 450), (448, 450, 446, 439), (440, 441, 447, 444), (440, 444, 445, 443), (488, 464, 465, 489), (487, 486, 462, 463), (440, 443, 450, 451, 441), (447, 441, 451, 452), (486, 485, 461, 462), (451, 455, 456, 452), (488, 487, 463, 464), (489, 465, 448, 439), (451, 450, 448, 455), (453, 484, 479, 478), (485, 493, 479, 461), (498, 499, 469, 468), (484, 460, 461, 479), (476, 474, 475, 477), (460, 466, 462, 461), (466, 467, 463, 462), (463, 467, 468, 464), (464, 468, 469, 465), (457, 448, 465, 469), (482, 472, 473, 483), (471, 481, 480, 470), (471, 472, 482, 481), (442, 459, 466, 460), (493, 492, 478, 479), (491, 477, 478, 492), (490, 476, 477, 491), (490, 497, 483, 476), (482, 483, 497, 496), (481, 482, 496, 495), (480, 481, 495, 494), (456, 455, 480, 494), (452, 456, 439, 446), (444, 447, 452, 446, 445), (456, 494, 504, 449), (489, 439, 438, 499), (497, 490, 500, 507), (496, 497, 507, 506), (495, 496, 506, 505), (494, 495, 505, 504), (493, 485, 442, 503), (492, 493, 503, 502), (491, 492, 502, 501), (490, 491, 501, 500), (488, 489, 499, 498), (487, 488, 498, 454), (486, 487, 454, 459), (485, 486, 459, 442), (439, 456, 449, 438), (507, 500, 474, 473), (506, 507, 473, 472), (505, 506, 472, 471), (502, 503, 484, 453), (500, 501, 475, 474), (454, 498, 468, 467), (459, 454, 467, 466), (499, 438, 457, 469), (504, 505, 471, 470), (562, 563, 565, 564), (510, 511, 513, 512), (560, 561, 563, 562), (512, 513, 515, 514), (558, 559, 561, 560), (514, 515, 517, 516), (556, 557, 559, 558), (516, 517, 519, 518), (554, 555, 557, 556), (518, 519, 521, 520), (552, 553, 555, 554), (520, 521, 523, 522), (550, 551, 553, 552), (522, 523, 525, 524), (548, 549, 551, 550), (524, 525, 527, 526), (546, 547, 549, 548), (526, 527, 529, 528), (544, 545, 547, 546), (528, 529, 531, 530), (509, 540, 542, 544, 546, 548, 550, 552, 554, 556, 558, 560, 562, 564, 566), (542, 543, 545, 544), (530, 531, 533, 532), (564, 565, 567, 566), (540, 541, 543, 542), (532, 533, 535, 534), (566, 567, 508, 509), (509, 508, 541, 540), (534, 535, 537, 536), (513, 511, 539, 537, 535, 533, 531, 529, 527, 525, 523, 521, 519, 517, 515), (538, 539, 511, 510), (536, 537, 539, 538), (541, 508, 567, 565, 563, 561, 559, 557, 555, 553, 551, 549, 547, 545, 543), (510, 512, 514, 516, 518, 520, 522, 524, 526, 528, 530, 532, 534, 536, 538), (592, 593, 595, 594), (590, 591, 593, 592), (588, 589, 591, 590), (586, 587, 589, 588), (584, 585, 587, 586), (582, 583, 585, 584), (580, 581, 583, 582), (578, 579, 581, 580), (576, 577, 579, 578), (574, 575, 577, 576), (569, 570, 572, 574, 576, 578, 580, 582, 584, 586, 588, 590, 592, 594, 596), (572, 573, 575, 574), (594, 595, 597, 596), (570, 571, 573, 572), (596, 597, 568, 569), (569, 568, 571, 570), (571, 568, 597, 595, 593, 591, 589, 587, 585, 583, 581, 579, 577, 575, 573), (622, 623, 625, 624), (620, 621, 623, 622), (618, 619, 621, 620), (616, 617, 619, 618), (614, 615, 617, 616), (612, 613, 615, 614), (610, 611, 613, 612), (608, 609, 611, 610), (606, 607, 609, 608), (604, 605, 607, 606), (599, 600, 602, 604, 606, 608, 610, 612, 614, 616, 618, 620, 622, 624, 626), (602, 603, 605, 604), (624, 625, 627, 626), (600, 601, 603, 602), (626, 627, 598, 599), (599, 598, 601, 600), (601, 598, 627, 625, 623, 621, 619, 617, 615, 613, 611, 609, 607, 605, 603), (652, 653, 655, 654), (650, 651, 653, 652), (648, 649, 651, 650), (646, 647, 649, 648), (644, 645, 647, 646), (642, 643, 645, 644), (640, 641, 643, 642), (638, 639, 641, 640), (636, 637, 639, 638), (634, 635, 637, 636), (629, 630, 632, 634, 636, 638, 640, 642, 644, 646, 648, 650, 652, 654, 656), (632, 633, 635, 634), (654, 655, 657, 656), (630, 631, 633, 632), (656, 657, 628, 629), (629, 628, 631, 630), (631, 628, 657, 655, 653, 651, 649, 647, 645, 643, 641, 639, 637, 635, 633), (682, 683, 685, 684), (680, 681, 683, 682), (678, 679, 681, 680), (676, 677, 679, 678), (674, 675, 677, 676), (672, 673, 675, 674), (670, 671, 673, 672), (668, 669, 671, 670), (666, 667, 669, 668), (664, 665, 667, 666), (659, 660, 662, 664, 666, 668, 670, 672, 674, 676, 678, 680, 682, 684, 686), (662, 663, 665, 664), (684, 685, 687, 686), (660, 661, 663, 662), (686, 687, 658, 659), (659, 658, 661, 660), (661, 658, 687, 685, 683, 681, 679, 677, 675, 673, 671, 669, 667, 665, 663), (712, 713, 715, 714), (710, 711, 713, 712), (708, 709, 711, 710), (706, 707, 709, 708), (704, 705, 707, 706), (702, 703, 705, 704), (700, 701, 703, 702), (698, 699, 701, 700), (696, 697, 699, 698), (694, 695, 697, 696), (689, 690, 692, 694, 696, 698, 700, 702, 704, 706, 708, 710, 712, 714, 716), (692, 693, 695, 694), (714, 715, 717, 716), (690, 691, 693, 692), (716, 717, 688, 689), (689, 688, 691, 690), (691, 688, 717, 715, 713, 711, 709, 707, 705, 703, 701, 699, 697, 695, 693), (742, 743, 745, 744), (740, 741, 743, 742), (738, 739, 741, 740), (736, 737, 739, 738), (734, 735, 737, 736), (732, 733, 735, 734), (730, 731, 733, 732), (728, 729, 731, 730), (726, 727, 729, 728), (724, 725, 727, 726), (719, 720, 722, 724, 726, 728, 730, 732, 734, 736, 738, 740, 742, 744, 746), (722, 723, 725, 724), (744, 745, 747, 746), (720, 721, 723, 722), (746, 747, 718, 719), (719, 718, 721, 720), (721, 718, 747, 745, 743, 741, 739, 737, 735, 733, 731, 729, 727, 725, 723), (772, 773, 775, 774), (770, 771, 773, 772), (768, 769, 771, 770), (766, 767, 769, 768), (764, 765, 767, 766), (762, 763, 765, 764), (760, 761, 763, 762), (758, 759, 761, 760), (756, 757, 759, 758), (754, 755, 757, 756), (749, 750, 752, 754, 756, 758, 760, 762, 764, 766, 768, 770, 772, 774, 776), (752, 753, 755, 754), (774, 775, 777, 776), (750, 751, 753, 752), (776, 777, 748, 749), (749, 748, 751, 750), (751, 748, 777, 775, 773, 771, 769, 767, 765, 763, 761, 759, 757, 755, 753), (802, 803, 805, 804), (800, 801, 803, 802), (798, 799, 801, 800), (796, 797, 799, 798), (794, 795, 797, 796), (792, 793, 795, 794), (790, 791, 793, 792), (788, 789, 791, 790), (786, 787, 789, 788), (784, 785, 787, 786), (779, 780, 782, 784, 786, 788, 790, 792, 794, 796, 798, 800, 802, 804, 806), (782, 783, 785, 784), (804, 805, 807, 806), (780, 781, 783, 782), (806, 807, 778, 779), (779, 778, 781, 780), (781, 778, 807, 805, 803, 801, 799, 797, 795, 793, 791, 789, 787, 785, 783), (808, 809, 811, 810), (810, 811, 813, 812), (812, 813, 815, 814), (814, 815, 817, 816), (816, 817, 819, 818), (818, 819, 821, 820), (820, 821, 823, 822), (822, 823, 825, 824), (824, 825, 827, 826), (826, 827, 829, 828), (828, 829, 831, 830), (830, 831, 833, 832), (832, 833, 835, 834), (811, 809, 837, 835, 833, 831, 829, 827, 825, 823, 821, 819, 817, 815, 813), (836, 837, 809, 808), (834, 835, 837, 836), (808, 810, 812, 814, 816, 818, 820, 822, 824, 826, 828, 830, 832, 834, 836), (845, 849, 848, 839), (842, 841, 840, 838, 846, 847, 850, 845, 844, 843), (858, 852, 861, 862), (855, 856, 857, 858, 863, 860, 859, 851, 853, 854), (845, 850, 863, 858), (842, 843, 856, 855), (843, 844, 857, 856), (844, 845, 858, 857), (850, 847, 860, 863), (839, 848, 861, 852), (845, 839, 852, 858), (848, 849, 862, 861), (849, 845, 858, 862), (847, 846, 859, 860), (846, 838, 851, 859), (838, 840, 853, 851), (840, 841, 854, 853), (841, 842, 855, 854), (501, 502, 453, 475), (455, 458, 470, 480), (478, 477, 475, 453), (503, 442, 460, 484), (449, 504, 470, 458), (473, 474, 476, 483)])
_uv = me_cube_001.uv_layers.new(name='UVMap')
_uv.uv.foreach_set('vector', [0.3555, 0.05542, 0.4104, 0.05542, 0.4104, 0.1816, 0.3555, 0.1816, 0.4104, 0.1816, 0.4104, 0.05542, 0.6987, 0.05542, 0.6987, 0.1816, 0.7922, 0.05542, 0.7922, 0.1816, 0.6987, 0.1816, 0.6987, 0.05542, 0.8473, 0.1816, 0.8009, 0.1816, 0.8009, 0.05537, 0.8473, 0.05542, 0.3555, 0.1816, 0.0004587, 0.1816, 0.0004586, 0.05542, 0.3555, 0.05542, 0.4104, 0.0004586, 0.7655, 0.0004587, 0.6987, 0.05542, 0.4104, 0.05542, 0.7913, 0.04271, 0.6987, 0.05542, 0.7655, 0.0004587, 0.4104, 0.2366, 0.4104, 0.1816, 0.6987, 0.1816, 0.7655, 0.2366, 0.7913, 0.1943, 0.7655, 0.2366, 0.6987, 0.1816, 0.7922, 0.05542, 0.8009, 0.05537, 0.8009, 0.1816, 0.7922, 0.1816, 0.4401, 0.3488, 0.4402, 0.2884, 0.4521, 0.2884, 0.4519, 0.3488, 0.4579, 0.3458, 0.4519, 0.3488, 0.4521, 0.2884, 0.4581, 0.2908, 0.4188, 0.3487, 0.04378, 0.348, 0.04389, 0.2877, 0.4189, 0.2884, 0.4188, 0.3487, 0.4189, 0.2884, 0.4402, 0.2884, 0.4401, 0.3488, 0.8135, 0.435, 0.8126, 0.3785, 0.8235, 0.3777, 0.8246, 0.4354, 0.8026, 0.4349, 0.7915, 0.4352, 0.7909, 0.3788, 0.8018, 0.3788, 0.4188, 0.3487, 0.4295, 0.3672, 0.4295, 0.3789, 0.04371, 0.3853, 0.04378, 0.348, 0.04389, 0.2877, 0.04378, 0.348, 0.006494, 0.348, 0.006494, 0.2876, 0.7915, 0.4352, 0.7802, 0.4356, 0.7797, 0.3785, 0.7909, 0.3788, 0.006494, 0.348, 0.0004586, 0.3447, 0.0004587, 0.2899, 0.006494, 0.2876, 0.8135, 0.435, 0.8026, 0.4349, 0.8018, 0.3788, 0.8126, 0.3785, 0.8246, 0.4354, 0.8235, 0.3777, 0.8711, 0.3756, 0.8723, 0.4355, 0.04371, 0.3853, 0.4295, 0.3789, 0.4235, 0.3856, 0.05589, 0.3919, 0.5197, 0.3744, 0.5216, 0.3743, 0.5198, 0.3787, 0.5181, 0.3788, 0.7802, 0.4356, 0.5183, 0.4337, 0.5198, 0.3787, 0.7797, 0.3785, 0.8143, 0.4387, 0.8258, 0.439, 0.8242, 0.4987, 0.8131, 0.4987, 0.5216, 0.3743, 0.7763, 0.3741, 0.7797, 0.3785, 0.5198, 0.3787, 0.5149, 0.3785, 0.5158, 0.374, 0.5177, 0.3743, 0.5165, 0.3787, 0.7763, 0.3741, 0.7884, 0.3743, 0.7909, 0.3788, 0.7797, 0.3785, 0.7884, 0.3743, 0.8001, 0.374, 0.8018, 0.3788, 0.7909, 0.3788, 0.8018, 0.3788, 0.8001, 0.374, 0.8118, 0.3735, 0.8126, 0.3785, 0.8126, 0.3785, 0.8118, 0.3735, 0.8232, 0.3726, 0.8235, 0.3777, 0.8632, 0.3695, 0.8711, 0.3756, 0.8235, 0.3777, 0.8232, 0.3726, 0.4892, 0.3784, 0.4881, 0.3741, 0.49, 0.374, 0.4908, 0.3784, 0.4862, 0.3741, 0.4876, 0.3783, 0.486, 0.3781, 0.4844, 0.3738, 0.4862, 0.3741, 0.4881, 0.3741, 0.4892, 0.3784, 0.4876, 0.3783, 0.7789, 0.4397, 0.791, 0.439, 0.7908, 0.4989, 0.7796, 0.4992, 0.5183, 0.4337, 0.5167, 0.4336, 0.5181, 0.3788, 0.5198, 0.3787, 0.515, 0.4336, 0.5165, 0.3787, 0.5181, 0.3788, 0.5167, 0.4336, 0.5134, 0.4337, 0.5149, 0.3785, 0.5165, 0.3787, 0.515, 0.4336, 0.5134, 0.4337, 0.488, 0.4324, 0.4908, 0.3784, 0.5149, 0.3785, 0.4892, 0.3784, 0.4908, 0.3784, 0.488, 0.4324, 0.4864, 0.4322, 0.4876, 0.3783, 0.4892, 0.3784, 0.4864, 0.4322, 0.4849, 0.4322, 0.486, 0.3781, 0.4876, 0.3783, 0.4849, 0.4322, 0.4833, 0.4322, 0.459, 0.4335, 0.4614, 0.3732, 0.486, 0.3781, 0.4833, 0.4322, 0.04396, 0.2503, 0.05018, 0.2438, 0.4127, 0.2509, 0.4297, 0.2581, 0.4189, 0.2884, 0.04389, 0.2877, 0.04396, 0.2503, 0.4297, 0.2581, 0.4296, 0.27, 0.459, 0.4335, 0.4833, 0.4322, 0.4835, 0.4357, 0.4605, 0.4369, 0.8246, 0.4354, 0.8723, 0.4355, 0.8681, 0.4391, 0.8258, 0.439, 0.488, 0.4324, 0.5134, 0.4337, 0.5133, 0.437, 0.4891, 0.4355, 0.4864, 0.4322, 0.488, 0.4324, 0.4891, 0.4355, 0.4873, 0.4355, 0.4849, 0.4322, 0.4864, 0.4322, 0.4873, 0.4355, 0.4854, 0.4355, 0.4833, 0.4322, 0.4849, 0.4322, 0.4854, 0.4355, 0.4835, 0.4357, 0.5183, 0.4337, 0.7802, 0.4356, 0.7789, 0.4397, 0.519, 0.4372, 0.5167, 0.4336, 0.5183, 0.4337, 0.519, 0.4372, 0.5171, 0.437, 0.515, 0.4336, 0.5167, 0.4336, 0.5171, 0.437, 0.5152, 0.437, 0.5134, 0.4337, 0.515, 0.4336, 0.5152, 0.437, 0.5133, 0.437, 0.8135, 0.435, 0.8246, 0.4354, 0.8258, 0.439, 0.8143, 0.4387, 0.8026, 0.4349, 0.8135, 0.435, 0.8143, 0.4387, 0.8027, 0.4389, 0.7915, 0.4352, 0.8026, 0.4349, 0.8027, 0.4389, 0.791, 0.439, 0.7802, 0.4356, 0.7915, 0.4352, 0.791, 0.439, 0.7789, 0.4397, 0.4127, 0.2509, 0.05018, 0.2438, 0.05346, 0.2375, 0.4128, 0.2446, 0.4891, 0.4355, 0.5133, 0.437, 0.5132, 0.4992, 0.4876, 0.4992, 0.4873, 0.4355, 0.4891, 0.4355, 0.4876, 0.4992, 0.4858, 0.4992, 0.4854, 0.4355, 0.4873, 0.4355, 0.4858, 0.4992, 0.484, 0.4992, 0.5171, 0.437, 0.519, 0.4372, 0.5185, 0.4993, 0.5168, 0.4992, 0.5133, 0.437, 0.5152, 0.437, 0.515, 0.4992, 0.5132, 0.4992, 0.8027, 0.4389, 0.8143, 0.4387, 0.8131, 0.4987, 0.802, 0.4988, 0.791, 0.439, 0.8027, 0.4389, 0.802, 0.4988, 0.7908, 0.4989, 0.8258, 0.439, 0.8681, 0.4391, 0.8645, 0.4989, 0.8242, 0.4987, 0.4835, 0.4357, 0.4854, 0.4355, 0.484, 0.4992, 0.4822, 0.4993, 0.543, 0.8072, 0.5924, 0.8072, 0.5924, 0.8155, 0.543, 0.8155, 0.8738, 0.01063, 0.9232, 0.01063, 0.9232, 0.01601, 0.8738, 0.01601, 0.543, 0.7988, 0.5924, 0.7988, 0.5924, 0.8072, 0.543, 0.8072, 0.8738, 0.01601, 0.9232, 0.01601, 0.9232, 0.02138, 0.8738, 0.02138, 0.543, 0.7904, 0.5924, 0.7904, 0.5924, 0.7988, 0.543, 0.7988, 0.8738, 0.02138, 0.9232, 0.02138, 0.9232, 0.02676, 0.8738, 0.02676, 0.543, 0.782, 0.5924, 0.782, 0.5924, 0.7904, 0.543, 0.7904, 0.8738, 0.02676, 0.9232, 0.02676, 0.9232, 0.03214, 0.8738, 0.03214, 0.543, 0.7736, 0.5924, 0.7736, 0.5924, 0.782, 0.543, 0.782, 0.8738, 0.03214, 0.9232, 0.03214, 0.9232, 0.03751, 0.8738, 0.03751, 0.543, 0.7652, 0.5924, 0.7652, 0.5924, 0.7736, 0.543, 0.7736, 0.8738, 0.03751, 0.9232, 0.03751, 0.9232, 0.04289, 0.8738, 0.04289, 0.543, 0.7568, 0.5924, 0.7568, 0.5924, 0.7652, 0.543, 0.7652, 0.8738, 0.04289, 0.9232, 0.04289, 0.9232, 0.04827, 0.8738, 0.04827, 0.543, 0.7484, 0.5924, 0.7484, 0.5924, 0.7568, 0.543, 0.7568, 0.8738, 0.04827, 0.9232, 0.04827, 0.9232, 0.05364, 0.8738, 0.05364, 0.543, 0.74, 0.5924, 0.74, 0.5924, 0.7484, 0.543, 0.7484, 0.8738, 0.05364, 0.9232, 0.05364, 0.9232, 0.05902, 0.8738, 0.05902, 0.543, 0.7317, 0.5924, 0.7317, 0.5924, 0.74, 0.543, 0.74, 0.8738, 0.05902, 0.9232, 0.05902, 0.9232, 0.0644, 0.8738, 0.0644, 0.543, 0.7065, 0.543, 0.7149, 0.5396, 0.7225, 0.5333, 0.7282, 0.5253, 0.7308, 0.517, 0.7299, 0.5097, 0.7257, 0.5048, 0.7189, 0.5031, 0.7107, 0.5048, 0.7025, 0.5097, 0.6957, 0.517, 0.6915, 0.5253, 0.6906, 0.5333, 0.6932, 0.5396, 0.6988, 0.543, 0.7233, 0.5924, 0.7233, 0.5924, 0.7317, 0.543, 0.7317, 0.8738, 0.0644, 0.9232, 0.0644, 0.9232, 0.06977, 0.8738, 0.06977, 0.543, 0.8155, 0.5924, 0.8155, 0.5924, 0.8239, 0.543, 0.8239, 0.543, 0.7149, 0.5924, 0.7149, 0.5924, 0.7233, 0.543, 0.7233, 0.8738, 0.06977, 0.9232, 0.06977, 0.9232, 0.07515, 0.8738, 0.07515, 0.543, 0.8239, 0.5924, 0.8239, 0.5924, 0.8323, 0.543, 0.8323, 0.543, 0.7065, 0.5924, 0.7065, 0.5924, 0.7149, 0.543, 0.7149, 0.8738, 0.07515, 0.9232, 0.07515, 0.9232, 0.08053, 0.8738, 0.08053, 0.9232, 0.01601, 0.9232, 0.01063, 0.9254, 0.005718, 0.9294, 0.00212, 0.9345, 0.0004589, 0.9399, 0.001021, 0.9445, 0.003709, 0.9477, 0.008059, 0.9488, 0.01332, 0.9477, 0.01858, 0.9445, 0.02293, 0.9399, 0.02562, 0.9345, 0.02618, 0.9294, 0.02452, 0.9254, 0.02092, 0.8738, 0.0859, 0.9232, 0.0859, 0.9232, 0.09128, 0.8738, 0.09128, 0.8738, 0.08053, 0.9232, 0.08053, 0.9232, 0.0859, 0.8738, 0.0859, 0.5924, 0.7149, 0.5924, 0.7065, 0.5958, 0.6988, 0.602, 0.6932, 0.61, 0.6906, 0.6184, 0.6915, 0.6256, 0.6957, 0.6306, 0.7025, 0.6323, 0.7107, 0.6306, 0.7189, 0.6256, 0.7257, 0.6184, 0.7299, 0.61, 0.7308, 0.602, 0.7282, 0.5958, 0.7225, 0.8738, 0.01063, 0.8738, 0.01601, 0.8716, 0.02092, 0.8676, 0.02452, 0.8625, 0.02618, 0.8571, 0.02562, 0.8525, 0.02293, 0.8493, 0.01858, 0.8482, 0.01332, 0.8493, 0.008059, 0.8525, 0.003709, 0.8571, 0.001021, 0.8625, 0.0004586, 0.8676, 0.00212, 0.8716, 0.005718, 0.543, 0.6646, 0.5924, 0.6646, 0.5924, 0.6729, 0.543, 0.6729, 0.543, 0.6562, 0.5924, 0.6562, 0.5924, 0.6646, 0.543, 0.6646, 0.543, 0.6478, 0.5924, 0.6478, 0.5924, 0.6562, 0.543, 0.6562, 0.543, 0.6394, 0.5924, 0.6394, 0.5924, 0.6478, 0.543, 0.6478, 0.543, 0.631, 0.5924, 0.631, 0.5924, 0.6394, 0.543, 0.6394, 0.543, 0.6226, 0.5924, 0.6226, 0.5924, 0.631, 0.543, 0.631, 0.543, 0.6142, 0.5924, 0.6142, 0.5924, 0.6226, 0.543, 0.6226, 0.543, 0.6058, 0.5924, 0.6058, 0.5924, 0.6142, 0.543, 0.6142, 0.543, 0.5974, 0.5924, 0.5974, 0.5924, 0.6058, 0.543, 0.6058, 0.543, 0.5891, 0.5924, 0.5891, 0.5924, 0.5974, 0.543, 0.5974, 0.543, 0.5639, 0.543, 0.5723, 0.5396, 0.5799, 0.5333, 0.5856, 0.5253, 0.5882, 0.517, 0.5873, 0.5097, 0.5831, 0.5048, 0.5763, 0.5031, 0.5681, 0.5048, 0.5599, 0.5097, 0.5531, 0.517, 0.5489, 0.5253, 0.548, 0.5333, 0.5506, 0.5396, 0.5562, 0.543, 0.5807, 0.5924, 0.5807, 0.5924, 0.5891, 0.543, 0.5891, 0.543, 0.6729, 0.5924, 0.6729, 0.5924, 0.6813, 0.543, 0.6813, 0.543, 0.5723, 0.5924, 0.5723, 0.5924, 0.5807, 0.543, 0.5807, 0.543, 0.6813, 0.5924, 0.6813, 0.5924, 0.6897, 0.543, 0.6897, 0.543, 0.5639, 0.5924, 0.5639, 0.5924, 0.5723, 0.543, 0.5723, 0.5924, 0.5723, 0.5924, 0.5639, 0.5958, 0.5562, 0.602, 0.5506, 0.61, 0.548, 0.6184, 0.5489, 0.6256, 0.5531, 0.6306, 0.5599, 0.6323, 0.5681, 0.6306, 0.5763, 0.6256, 0.5831, 0.6184, 0.5873, 0.61, 0.5882, 0.602, 0.5856, 0.5958, 0.5799, 0.8033, 0.6646, 0.8527, 0.6646, 0.8527, 0.6729, 0.8033, 0.6729, 0.8033, 0.6562, 0.8527, 0.6562, 0.8527, 0.6646, 0.8033, 0.6646, 0.8033, 0.6478, 0.8527, 0.6478, 0.8527, 0.6562, 0.8033, 0.6562, 0.8033, 0.6394, 0.8527, 0.6394, 0.8527, 0.6478, 0.8033, 0.6478, 0.8033, 0.631, 0.8527, 0.631, 0.8527, 0.6394, 0.8033, 0.6394, 0.8033, 0.6226, 0.8527, 0.6226, 0.8527, 0.631, 0.8033, 0.631, 0.8033, 0.6142, 0.8527, 0.6142, 0.8527, 0.6226, 0.8033, 0.6226, 0.8033, 0.6058, 0.8527, 0.6058, 0.8527, 0.6142, 0.8033, 0.6142, 0.8033, 0.5974, 0.8527, 0.5974, 0.8527, 0.6058, 0.8033, 0.6058, 0.8033, 0.5891, 0.8527, 0.5891, 0.8527, 0.5974, 0.8033, 0.5974, 0.8033, 0.5639, 0.8033, 0.5723, 0.7999, 0.5799, 0.7936, 0.5856, 0.7857, 0.5882, 0.7773, 0.5873, 0.77, 0.5831, 0.7651, 0.5763, 0.7634, 0.5681, 0.7651, 0.5599, 0.77, 0.5531, 0.7773, 0.5489, 0.7857, 0.548, 0.7936, 0.5506, 0.7999, 0.5562, 0.8033, 0.5807, 0.8527, 0.5807, 0.8527, 0.5891, 0.8033, 0.5891, 0.8033, 0.6729, 0.8527, 0.6729, 0.8527, 0.6813, 0.8033, 0.6813, 0.8033, 0.5723, 0.8527, 0.5723, 0.8527, 0.5807, 0.8033, 0.5807, 0.8033, 0.6813, 0.8527, 0.6813, 0.8527, 0.6897, 0.8033, 0.6897, 0.8033, 0.5639, 0.8527, 0.5639, 0.8527, 0.5723, 0.8033, 0.5723, 0.8527, 0.5723, 0.8527, 0.5639, 0.8561, 0.5562, 0.8624, 0.5506, 0.8703, 0.548, 0.8787, 0.5489, 0.8859, 0.5531, 0.8909, 0.5599, 0.8926, 0.5681, 0.8909, 0.5763, 0.8859, 0.5831, 0.8787, 0.5873, 0.8703, 0.5882, 0.8624, 0.5856, 0.8561, 0.5799, 0.6731, 0.9373, 0.7226, 0.9373, 0.7226, 0.9457, 0.6731, 0.9457, 0.6731, 0.9289, 0.7226, 0.9289, 0.7226, 0.9373, 0.6731, 0.9373, 0.6731, 0.9205, 0.7226, 0.9205, 0.7226, 0.9289, 0.6731, 0.9289, 0.6731, 0.9121, 0.7226, 0.9121, 0.7226, 0.9205, 0.6731, 0.9205, 0.6731, 0.9038, 0.7226, 0.9038, 0.7226, 0.9121, 0.6731, 0.9121, 0.6731, 0.8954, 0.7226, 0.8954, 0.7226, 0.9038, 0.6731, 0.9038, 0.6731, 0.887, 0.7226, 0.887, 0.7226, 0.8954, 0.6731, 0.8954, 0.6731, 0.8786, 0.7226, 0.8786, 0.7226, 0.887, 0.6731, 0.887, 0.6731, 0.8702, 0.7226, 0.8702, 0.7226, 0.8786, 0.6731, 0.8786, 0.6731, 0.8618, 0.7226, 0.8618, 0.7226, 0.8702, 0.6731, 0.8702, 0.6731, 0.8367, 0.6731, 0.845, 0.6697, 0.8527, 0.6635, 0.8583, 0.6555, 0.8609, 0.6472, 0.86, 0.6399, 0.8558, 0.635, 0.8491, 0.6332, 0.8408, 0.635, 0.8326, 0.6399, 0.8259, 0.6472, 0.8217, 0.6555, 0.8208, 0.6635, 0.8234, 0.6697, 0.829, 0.6731, 0.8534, 0.7226, 0.8534, 0.7226, 0.8618, 0.6731, 0.8618, 0.6731, 0.9457, 0.7226, 0.9457, 0.7226, 0.9541, 0.6731, 0.9541, 0.6731, 0.845, 0.7226, 0.845, 0.7226, 0.8534, 0.6731, 0.8534, 0.6731, 0.9541, 0.7226, 0.9541, 0.7226, 0.9625, 0.6731, 0.9625, 0.6731, 0.8367, 0.7226, 0.8367, 0.7226, 0.845, 0.6731, 0.845, 0.7226, 0.845, 0.7226, 0.8367, 0.726, 0.829, 0.7322, 0.8234, 0.7402, 0.8208, 0.7485, 0.8217, 0.7558, 0.8259, 0.7607, 0.8326, 0.7625, 0.8408, 0.7607, 0.8491, 0.7558, 0.8558, 0.7485, 0.86, 0.7402, 0.8609, 0.7322, 0.8583, 0.726, 0.8527, 0.8157, 0.9498, 0.8652, 0.9498, 0.8652, 0.9581, 0.8157, 0.9581, 0.8157, 0.9414, 0.8652, 0.9414, 0.8652, 0.9498, 0.8157, 0.9498, 0.8157, 0.933, 0.8652, 0.933, 0.8652, 0.9414, 0.8157, 0.9414, 0.8157, 0.9246, 0.8652, 0.9246, 0.8652, 0.933, 0.8157, 0.933, 0.8157, 0.9162, 0.8652, 0.9162, 0.8652, 0.9246, 0.8157, 0.9246, 0.8157, 0.9078, 0.8652, 0.9078, 0.8652, 0.9162, 0.8157, 0.9162, 0.8157, 0.8994, 0.8652, 0.8994, 0.8652, 0.9078, 0.8157, 0.9078, 0.8157, 0.891, 0.8652, 0.891, 0.8652, 0.8994, 0.8157, 0.8994, 0.8157, 0.8827, 0.8652, 0.8827, 0.8652, 0.891, 0.8157, 0.891, 0.8157, 0.8743, 0.8652, 0.8743, 0.8652, 0.8827, 0.8157, 0.8827, 0.8157, 0.8491, 0.8157, 0.8575, 0.8123, 0.8651, 0.8061, 0.8708, 0.7981, 0.8734, 0.7898, 0.8725, 0.7825, 0.8683, 0.7776, 0.8615, 0.7758, 0.8533, 0.7776, 0.8451, 0.7825, 0.8383, 0.7898, 0.8341, 0.7981, 0.8332, 0.8061, 0.8358, 0.8123, 0.8414, 0.8157, 0.8659, 0.8652, 0.8659, 0.8652, 0.8743, 0.8157, 0.8743, 0.8157, 0.9581, 0.8652, 0.9581, 0.8652, 0.9665, 0.8157, 0.9665, 0.8157, 0.8575, 0.8652, 0.8575, 0.8652, 0.8659, 0.8157, 0.8659, 0.8157, 0.9665, 0.8652, 0.9665, 0.8652, 0.9749, 0.8157, 0.9749, 0.8157, 0.8491, 0.8652, 0.8491, 0.8652, 0.8575, 0.8157, 0.8575, 0.8652, 0.8575, 0.8652, 0.8491, 0.8686, 0.8414, 0.8748, 0.8358, 0.8828, 0.8332, 0.8911, 0.8341, 0.8984, 0.8383, 0.9033, 0.8451, 0.9051, 0.8533, 0.9033, 0.8615, 0.8984, 0.8683, 0.8911, 0.8725, 0.8828, 0.8734, 0.8748, 0.8708, 0.8686, 0.8651, 0.1705, 0.9133, 0.2199, 0.9133, 0.2199, 0.9217, 0.1705, 0.9217, 0.1705, 0.9049, 0.2199, 0.9049, 0.2199, 0.9133, 0.1705, 0.9133, 0.1705, 0.8965, 0.2199, 0.8965, 0.2199, 0.9049, 0.1705, 0.9049, 0.1705, 0.8881, 0.2199, 0.8881, 0.2199, 0.8965, 0.1705, 0.8965, 0.1705, 0.8797, 0.2199, 0.8797, 0.2199, 0.8881, 0.1705, 0.8881, 0.1705, 0.8714, 0.2199, 0.8714, 0.2199, 0.8797, 0.1705, 0.8797, 0.1705, 0.863, 0.2199, 0.863, 0.2199, 0.8714, 0.1705, 0.8714, 0.1705, 0.8546, 0.2199, 0.8546, 0.2199, 0.863, 0.1705, 0.863, 0.1705, 0.8462, 0.2199, 0.8462, 0.2199, 0.8546, 0.1705, 0.8546, 0.1705, 0.8378, 0.2199, 0.8378, 0.2199, 0.8462, 0.1705, 0.8462, 0.1705, 0.8126, 0.1705, 0.821, 0.1671, 0.8287, 0.1609, 0.8343, 0.1529, 0.8369, 0.1446, 0.836, 0.1373, 0.8318, 0.1324, 0.825, 0.1306, 0.8168, 0.1324, 0.8086, 0.1373, 0.8018, 0.1446, 0.7976, 0.1529, 0.7968, 0.1609, 0.7994, 0.1671, 0.805, 0.1705, 0.8294, 0.2199, 0.8294, 0.2199, 0.8378, 0.1705, 0.8378, 0.1705, 0.9217, 0.2199, 0.9217, 0.2199, 0.9301, 0.1705, 0.9301, 0.1705, 0.821, 0.2199, 0.821, 0.2199, 0.8294, 0.1705, 0.8294, 0.1705, 0.9301, 0.2199, 0.9301, 0.2199, 0.9385, 0.1705, 0.9385, 0.1705, 0.8126, 0.2199, 0.8126, 0.2199, 0.821, 0.1705, 0.821, 0.2199, 0.821, 0.2199, 0.8126, 0.2234, 0.805, 0.2296, 0.7994, 0.2376, 0.7968, 0.2459, 0.7976, 0.2532, 0.8018, 0.2581, 0.8086, 0.2598, 0.8168, 0.2581, 0.825, 0.2532, 0.8318, 0.2459, 0.836, 0.2376, 0.8369, 0.2296, 0.8343, 0.2234, 0.8287, 0.9159, 0.6133, 0.9653, 0.6133, 0.9653, 0.618, 0.9159, 0.618, 0.9159, 0.6086, 0.9653, 0.6086, 0.9653, 0.6133, 0.9159, 0.6133, 0.9159, 0.6039, 0.9653, 0.6039, 0.9653, 0.6086, 0.9159, 0.6086, 0.9159, 0.5992, 0.9653, 0.5992, 0.9653, 0.6039, 0.9159, 0.6039, 0.9159, 0.5945, 0.9653, 0.5945, 0.9653, 0.5992, 0.9159, 0.5992, 0.9159, 0.5898, 0.9653, 0.5898, 0.9653, 0.5945, 0.9159, 0.5945, 0.9159, 0.5851, 0.9653, 0.5851, 0.9653, 0.5898, 0.9159, 0.5898, 0.9159, 0.5804, 0.9653, 0.5804, 0.9653, 0.5851, 0.9159, 0.5851, 0.9159, 0.5757, 0.9653, 0.5757, 0.9653, 0.5804, 0.9159, 0.5804, 0.9159, 0.571, 0.9653, 0.571, 0.9653, 0.5757, 0.9159, 0.5757, 0.9159, 0.5569, 0.9159, 0.5616, 0.914, 0.5659, 0.9105, 0.569, 0.906, 0.5705, 0.9013, 0.57, 0.8973, 0.5677, 0.8945, 0.5639, 0.8935, 0.5593, 0.8945, 0.5547, 0.8973, 0.5509, 0.9013, 0.5485, 0.906, 0.548, 0.9105, 0.5495, 0.914, 0.5526, 0.9159, 0.5663, 0.9653, 0.5663, 0.9653, 0.571, 0.9159, 0.571, 0.9159, 0.618, 0.9653, 0.618, 0.9653, 0.6227, 0.9159, 0.6227, 0.9159, 0.5616, 0.9653, 0.5616, 0.9653, 0.5663, 0.9159, 0.5663, 0.9159, 0.6227, 0.9653, 0.6227, 0.9653, 0.6274, 0.9159, 0.6274, 0.9159, 0.5569, 0.9653, 0.5569, 0.9653, 0.5616, 0.9159, 0.5616, 0.9653, 0.5616, 0.9653, 0.5569, 0.9672, 0.5526, 0.9707, 0.5495, 0.9752, 0.548, 0.9798, 0.5485, 0.9839, 0.5509, 0.9867, 0.5547, 0.9876, 0.5593, 0.9867, 0.5639, 0.9839, 0.5677, 0.9798, 0.57, 0.9752, 0.5705, 0.9707, 0.569, 0.9672, 0.5659, 0.4133, 0.9571, 0.4627, 0.9571, 0.4627, 0.9618, 0.4133, 0.9618, 0.4133, 0.9524, 0.4627, 0.9524, 0.4627, 0.9571, 0.4133, 0.9571, 0.4133, 0.9477, 0.4627, 0.9477, 0.4627, 0.9524, 0.4133, 0.9524, 0.4133, 0.943, 0.4627, 0.943, 0.4627, 0.9477, 0.4133, 0.9477, 0.4133, 0.9383, 0.4627, 0.9383, 0.4627, 0.943, 0.4133, 0.943, 0.4133, 0.9336, 0.4627, 0.9336, 0.4627, 0.9383, 0.4133, 0.9383, 0.4133, 0.9289, 0.4627, 0.9289, 0.4627, 0.9336, 0.4133, 0.9336, 0.4133, 0.9242, 0.4627, 0.9242, 0.4627, 0.9289, 0.4133, 0.9289, 0.4133, 0.9195, 0.4627, 0.9195, 0.4627, 0.9242, 0.4133, 0.9242, 0.4133, 0.9148, 0.4627, 0.9148, 0.4627, 0.9195, 0.4133, 0.9195, 0.4133, 0.9007, 0.4133, 0.9054, 0.4114, 0.9097, 0.4079, 0.9128, 0.4034, 0.9143, 0.3987, 0.9138, 0.3947, 0.9114, 0.3919, 0.9076, 0.3909, 0.903, 0.3919, 0.8984, 0.3947, 0.8946, 0.3987, 0.8923, 0.4034, 0.8918, 0.4079, 0.8933, 0.4114, 0.8964, 0.4133, 0.9101, 0.4627, 0.9101, 0.4627, 0.9148, 0.4133, 0.9148, 0.4133, 0.9618, 0.4627, 0.9618, 0.4627, 0.9665, 0.4133, 0.9665, 0.4133, 0.9054, 0.4627, 0.9054, 0.4627, 0.9101, 0.4133, 0.9101, 0.4133, 0.9665, 0.4627, 0.9665, 0.4627, 0.9712, 0.4133, 0.9712, 0.4133, 0.9007, 0.4627, 0.9007, 0.4627, 0.9054, 0.4133, 0.9054, 0.4627, 0.9054, 0.4627, 0.9007, 0.4646, 0.8964, 0.4681, 0.8933, 0.4726, 0.8918, 0.4772, 0.8923, 0.4813, 0.8946, 0.4841, 0.8984, 0.485, 0.903, 0.4841, 0.9076, 0.4813, 0.9114, 0.4772, 0.9138, 0.4726, 0.9143, 0.4681, 0.9128, 0.4646, 0.9097, 0.9096, 0.6753, 0.959, 0.6753, 0.959, 0.6787, 0.9096, 0.6787, 0.9096, 0.6719, 0.959, 0.6719, 0.959, 0.6753, 0.9096, 0.6753, 0.9096, 0.6685, 0.959, 0.6685, 0.959, 0.6719, 0.9096, 0.6719, 0.9096, 0.6651, 0.959, 0.6651, 0.959, 0.6685, 0.9096, 0.6685, 0.9096, 0.6617, 0.959, 0.6617, 0.959, 0.6651, 0.9096, 0.6651, 0.9096, 0.6584, 0.959, 0.6584, 0.959, 0.6617, 0.9096, 0.6617, 0.9096, 0.655, 0.959, 0.655, 0.959, 0.6584, 0.9096, 0.6584, 0.9096, 0.6516, 0.959, 0.6516, 0.959, 0.655, 0.9096, 0.655, 0.9096, 0.6482, 0.959, 0.6482, 0.959, 0.6516, 0.9096, 0.6516, 0.9096, 0.6448, 0.959, 0.6448, 0.959, 0.6482, 0.9096, 0.6482, 0.9096, 0.6347, 0.9096, 0.6381, 0.9082, 0.6412, 0.9057, 0.6434, 0.9025, 0.6445, 0.8991, 0.6441, 0.8962, 0.6424, 0.8942, 0.6397, 0.8935, 0.6364, 0.8942, 0.6331, 0.8962, 0.6303, 0.8991, 0.6286, 0.9025, 0.6283, 0.9057, 0.6293, 0.9082, 0.6316, 0.9096, 0.6415, 0.959, 0.6415, 0.959, 0.6448, 0.9096, 0.6448, 0.9096, 0.6787, 0.959, 0.6787, 0.959, 0.682, 0.9096, 0.682, 0.9096, 0.6381, 0.959, 0.6381, 0.959, 0.6415, 0.9096, 0.6415, 0.9096, 0.682, 0.959, 0.682, 0.959, 0.6854, 0.9096, 0.6854, 0.9096, 0.6347, 0.959, 0.6347, 0.959, 0.6381, 0.9096, 0.6381, 0.959, 0.6381, 0.959, 0.6347, 0.9604, 0.6316, 0.9629, 0.6293, 0.9662, 0.6283, 0.9695, 0.6286, 0.9724, 0.6303, 0.9744, 0.6331, 0.9751, 0.6364, 0.9744, 0.6397, 0.9724, 0.6424, 0.9695, 0.6441, 0.9662, 0.6445, 0.9629, 0.6434, 0.9604, 0.6412, 0.8988, 0.3394, 0.9482, 0.3394, 0.9482, 0.3448, 0.8988, 0.3448, 0.8988, 0.3448, 0.9482, 0.3448, 0.9482, 0.3502, 0.8988, 0.3502, 0.8988, 0.3502, 0.9482, 0.3502, 0.9482, 0.3556, 0.8988, 0.3556, 0.8988, 0.3556, 0.9482, 0.3556, 0.9482, 0.3609, 0.8988, 0.3609, 0.8988, 0.3609, 0.9482, 0.3609, 0.9482, 0.3663, 0.8988, 0.3663, 0.8988, 0.3663, 0.9482, 0.3663, 0.9482, 0.3717, 0.8988, 0.3717, 0.8988, 0.3717, 0.9482, 0.3717, 0.9482, 0.3771, 0.8988, 0.3771, 0.8988, 0.3771, 0.9482, 0.3771, 0.9482, 0.3824, 0.8988, 0.3824, 0.8988, 0.3824, 0.9482, 0.3824, 0.9482, 0.3878, 0.8988, 0.3878, 0.8988, 0.3878, 0.9482, 0.3878, 0.9482, 0.3932, 0.8988, 0.3932, 0.8988, 0.3932, 0.9482, 0.3932, 0.9482, 0.3986, 0.8988, 0.3986, 0.8988, 0.3986, 0.9482, 0.3986, 0.9482, 0.404, 0.8988, 0.404, 0.8988, 0.404, 0.9482, 0.404, 0.9482, 0.4093, 0.8988, 0.4093, 0.9482, 0.3448, 0.9482, 0.3394, 0.9504, 0.3345, 0.9544, 0.3309, 0.9595, 0.3293, 0.9648, 0.3298, 0.9695, 0.3325, 0.9727, 0.3369, 0.9738, 0.3421, 0.9727, 0.3474, 0.9695, 0.3517, 0.9648, 0.3544, 0.9595, 0.355, 0.9544, 0.3533, 0.9504, 0.3497, 0.8988, 0.4147, 0.9482, 0.4147, 0.9482, 0.4201, 0.8988, 0.4201, 0.8988, 0.4093, 0.9482, 0.4093, 0.9482, 0.4147, 0.8988, 0.4147, 0.8988, 0.3394, 0.8988, 0.3448, 0.8966, 0.3497, 0.8926, 0.3533, 0.8875, 0.355, 0.8821, 0.3544, 0.8775, 0.3517, 0.8743, 0.3474, 0.8732, 0.3421, 0.8743, 0.3369, 0.8775, 0.3325, 0.8821, 0.3298, 0.8875, 0.3293, 0.8926, 0.3309, 0.8966, 0.3345, 0.1087, 0.9394, 0.0004586, 0.9995, 0.02691, 0.9677, 0.0472, 0.9424, 0.1966, 0.6263, 0.2687, 0.6108, 0.3391, 0.5949, 0.409, 0.577, 0.4589, 0.5663, 0.5021, 0.559, 0.5021, 0.5616, 0.0004586, 0.6719, 0.04321, 0.6496, 0.1231, 0.6408, 0.08156, 0.9394, 0.05421, 0.9596, 0.03039, 0.9686, 0.01377, 0.9763, 0.1942, 0.615, 0.1213, 0.6319, 0.04539, 0.6563, 0.0004586, 0.6526, 0.4974, 0.548, 0.4954, 0.5521, 0.4577, 0.5623, 0.408, 0.5728, 0.337, 0.5853, 0.2663, 0.5997, 0.0004586, 0.6719, 0.5021, 0.5616, 0.4974, 0.548, 0.0004586, 0.6526, 0.1966, 0.6263, 0.1231, 0.6408, 0.1213, 0.6319, 0.1942, 0.615, 0.1231, 0.6408, 0.04321, 0.6496, 0.04539, 0.6563, 0.1213, 0.6319, 0.04321, 0.6496, 0.0004586, 0.6719, 0.0004586, 0.6526, 0.04539, 0.6563, 0.5021, 0.5616, 0.5021, 0.559, 0.4954, 0.5521, 0.4974, 0.548, 0.0472, 0.9424, 0.02691, 0.9677, 0.03039, 0.9686, 0.05421, 0.9596, 0.1087, 0.9394, 0.0472, 0.9424, 0.05421, 0.9596, 0.08156, 0.9394, 0.02691, 0.9677, 0.0004586, 0.9995, 0.01377, 0.9763, 0.03039, 0.9686, 0.0004586, 0.9995, 0.1087, 0.9394, 0.08156, 0.9394, 0.01377, 0.9763, 0.5021, 0.559, 0.4589, 0.5663, 0.4577, 0.5623, 0.4954, 0.5521, 0.4589, 0.5663, 0.409, 0.577, 0.408, 0.5728, 0.4577, 0.5623, 0.409, 0.577, 0.3391, 0.5949, 0.337, 0.5853, 0.408, 0.5728, 0.3391, 0.5949, 0.2687, 0.6108, 0.2663, 0.5997, 0.337, 0.5853, 0.2687, 0.6108, 0.1966, 0.6263, 0.1942, 0.615, 0.2663, 0.5997, 0.5152, 0.437, 0.5171, 0.437, 0.5168, 0.4992, 0.515, 0.4992, 0.4614, 0.3732, 0.4641, 0.3688, 0.4844, 0.3738, 0.486, 0.3781, 0.5181, 0.3788, 0.5165, 0.3787, 0.5177, 0.3743, 0.5197, 0.3744, 0.519, 0.4372, 0.7789, 0.4397, 0.7796, 0.4992, 0.5185, 0.4993, 0.4605, 0.4369, 0.4835, 0.4357, 0.4822, 0.4993, 0.4615, 0.4992, 0.49, 0.374, 0.5158, 0.374, 0.5149, 0.3785, 0.4908, 0.3784, 0.4401, 0.504, 0.4402, 0.4437, 0.4521, 0.4437, 0.4519, 0.504, 0.4579, 0.501, 0.4519, 0.504, 0.4521, 0.4437, 0.4581, 0.446, 0.4188, 0.504, 0.04378, 0.5033, 0.04389, 0.4429, 0.4189, 0.4436, 0.4188, 0.504, 0.4189, 0.4436, 0.4402, 0.4437, 0.4401, 0.504, 0.8135, 0.3037, 0.8126, 0.2472, 0.8235, 0.2464, 0.8246, 0.3041, 0.8026, 0.3036, 0.7915, 0.3039, 0.7909, 0.2475, 0.8018, 0.2475, 0.4188, 0.504, 0.4295, 0.5224, 0.4295, 0.5342, 0.04371, 0.5406, 0.04378, 0.5033, 0.04389, 0.4429, 0.04378, 0.5033, 0.006494, 0.5032, 0.006494, 0.4429, 0.7915, 0.3039, 0.7802, 0.3043, 0.7797, 0.2472, 0.7909, 0.2475, 0.006494, 0.5032, 0.0004587, 0.4999, 0.0004586, 0.4452, 0.006494, 0.4429, 0.8135, 0.3037, 0.8026, 0.3036, 0.8018, 0.2475, 0.8126, 0.2472, 0.8246, 0.3041, 0.8235, 0.2464, 0.8711, 0.2443, 0.8723, 0.3042, 0.04371, 0.5406, 0.4295, 0.5342, 0.4235, 0.5409, 0.05589, 0.5471, 0.5197, 0.2431, 0.5216, 0.243, 0.5198, 0.2474, 0.5181, 0.2474, 0.7802, 0.3043, 0.5183, 0.3024, 0.5198, 0.2474, 0.7797, 0.2472, 0.8143, 0.3074, 0.8258, 0.3077, 0.8242, 0.3674, 0.8131, 0.3674, 0.5216, 0.243, 0.7763, 0.2428, 0.7797, 0.2472, 0.5198, 0.2474, 0.5149, 0.2472, 0.5159, 0.2427, 0.5177, 0.243, 0.5165, 0.2474, 0.7763, 0.2428, 0.7884, 0.243, 0.7909, 0.2475, 0.7797, 0.2472, 0.7884, 0.243, 0.8001, 0.2427, 0.8018, 0.2475, 0.7909, 0.2475, 0.8018, 0.2475, 0.8001, 0.2427, 0.8118, 0.2422, 0.8126, 0.2472, 0.8126, 0.2472, 0.8118, 0.2422, 0.8232, 0.2413, 0.8235, 0.2464, 0.8632, 0.2382, 0.8711, 0.2443, 0.8235, 0.2464, 0.8232, 0.2413, 0.4892, 0.2471, 0.4881, 0.2428, 0.49, 0.2426, 0.4908, 0.2471, 0.4862, 0.2428, 0.4876, 0.247, 0.486, 0.2468, 0.4844, 0.2425, 0.4862, 0.2428, 0.4881, 0.2428, 0.4892, 0.2471, 0.4876, 0.247, 0.7789, 0.3084, 0.791, 0.3077, 0.7908, 0.3676, 0.7796, 0.3679, 0.5183, 0.3024, 0.5167, 0.3023, 0.5181, 0.2474, 0.5198, 0.2474, 0.515, 0.3022, 0.5165, 0.2474, 0.5181, 0.2474, 0.5167, 0.3023, 0.5134, 0.3023, 0.5149, 0.2472, 0.5165, 0.2474, 0.515, 0.3022, 0.5134, 0.3023, 0.488, 0.301, 0.4908, 0.2471, 0.5149, 0.2472, 0.4892, 0.2471, 0.4908, 0.2471, 0.488, 0.301, 0.4864, 0.3009, 0.4876, 0.247, 0.4892, 0.2471, 0.4864, 0.3009, 0.4849, 0.3008, 0.486, 0.2468, 0.4876, 0.247, 0.4849, 0.3008, 0.4833, 0.3009, 0.459, 0.3022, 0.4614, 0.2419, 0.486, 0.2468, 0.4833, 0.3009, 0.04396, 0.4055, 0.05018, 0.399, 0.4127, 0.4062, 0.4297, 0.4134, 0.4189, 0.4436, 0.04389, 0.4429, 0.04396, 0.4055, 0.4297, 0.4134, 0.4296, 0.4252, 0.459, 0.3022, 0.4833, 0.3009, 0.4835, 0.3043, 0.4605, 0.3056, 0.8246, 0.3041, 0.8723, 0.3042, 0.8681, 0.3077, 0.8258, 0.3077, 0.488, 0.301, 0.5134, 0.3023, 0.5133, 0.3057, 0.4891, 0.3042, 0.4864, 0.3009, 0.488, 0.301, 0.4891, 0.3042, 0.4873, 0.3042, 0.4849, 0.3008, 0.4864, 0.3009, 0.4873, 0.3042, 0.4854, 0.3042, 0.4833, 0.3009, 0.4849, 0.3008, 0.4854, 0.3042, 0.4835, 0.3043, 0.5183, 0.3024, 0.7802, 0.3043, 0.7789, 0.3084, 0.519, 0.3059, 0.5167, 0.3023, 0.5183, 0.3024, 0.519, 0.3059, 0.5171, 0.3057, 0.515, 0.3022, 0.5167, 0.3023, 0.5171, 0.3057, 0.5152, 0.3056, 0.5134, 0.3023, 0.515, 0.3022, 0.5152, 0.3056, 0.5133, 0.3057, 0.8135, 0.3037, 0.8246, 0.3041, 0.8258, 0.3077, 0.8143, 0.3074, 0.8026, 0.3036, 0.8135, 0.3037, 0.8143, 0.3074, 0.8027, 0.3076, 0.7915, 0.3039, 0.8026, 0.3036, 0.8027, 0.3076, 0.791, 0.3077, 0.7802, 0.3043, 0.7915, 0.3039, 0.791, 0.3077, 0.7789, 0.3084, 0.4127, 0.4062, 0.05018, 0.399, 0.05346, 0.3928, 0.4128, 0.3999, 0.4891, 0.3042, 0.5133, 0.3057, 0.5132, 0.3678, 0.4876, 0.3679, 0.4873, 0.3042, 0.4891, 0.3042, 0.4876, 0.3679, 0.4858, 0.3679, 0.4854, 0.3042, 0.4873, 0.3042, 0.4858, 0.3679, 0.484, 0.3679, 0.5171, 0.3057, 0.519, 0.3059, 0.5185, 0.3679, 0.5167, 0.3679, 0.5133, 0.3057, 0.5152, 0.3056, 0.515, 0.3679, 0.5132, 0.3678, 0.8027, 0.3076, 0.8143, 0.3074, 0.8131, 0.3674, 0.802, 0.3675, 0.791, 0.3077, 0.8027, 0.3076, 0.802, 0.3675, 0.7908, 0.3676, 0.8258, 0.3077, 0.8681, 0.3077, 0.8645, 0.3676, 0.8242, 0.3674, 0.4835, 0.3043, 0.4854, 0.3042, 0.484, 0.3679, 0.4822, 0.3679, 0.7226, 0.5732, 0.6731, 0.5732, 0.6731, 0.5648, 0.7226, 0.5648, 0.9232, 0.1728, 0.8738, 0.1728, 0.8738, 0.1675, 0.9232, 0.1675, 0.7226, 0.5816, 0.6731, 0.5816, 0.6731, 0.5732, 0.7226, 0.5732, 0.9232, 0.1675, 0.8738, 0.1675, 0.8738, 0.1621, 0.9232, 0.1621, 0.7226, 0.59, 0.6731, 0.59, 0.6731, 0.5816, 0.7226, 0.5816, 0.9232, 0.1621, 0.8738, 0.1621, 0.8738, 0.1567, 0.9232, 0.1567, 0.7226, 0.5984, 0.6731, 0.5984, 0.6731, 0.59, 0.7226, 0.59, 0.9232, 0.1567, 0.8738, 0.1567, 0.8738, 0.1513, 0.9232, 0.1513, 0.7226, 0.6067, 0.6731, 0.6067, 0.6731, 0.5984, 0.7226, 0.5984, 0.9232, 0.1513, 0.8738, 0.1513, 0.8738, 0.146, 0.9232, 0.146, 0.7226, 0.6151, 0.6731, 0.6151, 0.6731, 0.6067, 0.7226, 0.6067, 0.9232, 0.146, 0.8738, 0.146, 0.8738, 0.1406, 0.9232, 0.1406, 0.7226, 0.6235, 0.6731, 0.6235, 0.6731, 0.6151, 0.7226, 0.6151, 0.9232, 0.1406, 0.8738, 0.1406, 0.8738, 0.1352, 0.9232, 0.1352, 0.7226, 0.6319, 0.6731, 0.6319, 0.6731, 0.6235, 0.7226, 0.6235, 0.9232, 0.1352, 0.8738, 0.1352, 0.8738, 0.1298, 0.9232, 0.1298, 0.7226, 0.6403, 0.6731, 0.6403, 0.6731, 0.6319, 0.7226, 0.6319, 0.9232, 0.1298, 0.8738, 0.1298, 0.8738, 0.1245, 0.9232, 0.1245, 0.7226, 0.6487, 0.6731, 0.6487, 0.6731, 0.6403, 0.7226, 0.6403, 0.9232, 0.1245, 0.8738, 0.1245, 0.8738, 0.1191, 0.9232, 0.1191, 0.7226, 0.6738, 0.7226, 0.6655, 0.726, 0.6578, 0.7322, 0.6522, 0.7402, 0.6496, 0.7485, 0.6505, 0.7558, 0.6547, 0.7607, 0.6614, 0.7625, 0.6697, 0.7607, 0.6779, 0.7558, 0.6846, 0.7485, 0.6888, 0.7402, 0.6897, 0.7322, 0.6871, 0.726, 0.6815, 0.7226, 0.6571, 0.6731, 0.6571, 0.6731, 0.6487, 0.7226, 0.6487, 0.9232, 0.1191, 0.8738, 0.1191, 0.8738, 0.1137, 0.9232, 0.1137, 0.7226, 0.5648, 0.6731, 0.5648, 0.6731, 0.5564, 0.7226, 0.5564, 0.7226, 0.6655, 0.6731, 0.6655, 0.6731, 0.6571, 0.7226, 0.6571, 0.9232, 0.1137, 0.8738, 0.1137, 0.8738, 0.1083, 0.9232, 0.1083, 0.7226, 0.5564, 0.6731, 0.5564, 0.6731, 0.548, 0.7226, 0.548, 0.7226, 0.6738, 0.6731, 0.6738, 0.6731, 0.6655, 0.7226, 0.6655, 0.9232, 0.1083, 0.8738, 0.1083, 0.8738, 0.103, 0.9232, 0.103, 0.8738, 0.1675, 0.8738, 0.1728, 0.8716, 0.1778, 0.8676, 0.1814, 0.8625, 0.183, 0.8571, 0.1825, 0.8525, 0.1798, 0.8493, 0.1754, 0.8482, 0.1702, 0.8493, 0.1649, 0.8525, 0.1606, 0.8571, 0.1579, 0.8625, 0.1573, 0.8676, 0.159, 0.8716, 0.1626, 0.9232, 0.09758, 0.8738, 0.09758, 0.8738, 0.0922, 0.9232, 0.0922, 0.9232, 0.103, 0.8738, 0.103, 0.8738, 0.09758, 0.9232, 0.09758, 0.6731, 0.6655, 0.6731, 0.6738, 0.6697, 0.6815, 0.6635, 0.6871, 0.6555, 0.6897, 0.6472, 0.6888, 0.6399, 0.6846, 0.635, 0.6779, 0.6332, 0.6697, 0.635, 0.6614, 0.6399, 0.6547, 0.6472, 0.6505, 0.6555, 0.6496, 0.6635, 0.6522, 0.6697, 0.6578, 0.9232, 0.1728, 0.9232, 0.1675, 0.9254, 0.1626, 0.9294, 0.159, 0.9345, 0.1573, 0.9399, 0.1579, 0.9445, 0.1606, 0.9477, 0.1649, 0.9488, 0.1702, 0.9477, 0.1754, 0.9445, 0.1798, 0.9399, 0.1825, 0.9345, 0.183, 0.9294, 0.1814, 0.9254, 0.1778, 0.08979, 0.8219, 0.04036, 0.8219, 0.04036, 0.8135, 0.08979, 0.8135, 0.08979, 0.8303, 0.04036, 0.8303, 0.04036, 0.8219, 0.08979, 0.8219, 0.08979, 0.8387, 0.04036, 0.8387, 0.04036, 0.8303, 0.08979, 0.8303, 0.08979, 0.8471, 0.04036, 0.8471, 0.04036, 0.8387, 0.08979, 0.8387, 0.08979, 0.8555, 0.04036, 0.8555, 0.04036, 0.8471, 0.08979, 0.8471, 0.08979, 0.8639, 0.04036, 0.8639, 0.04036, 0.8555, 0.08979, 0.8555, 0.08979, 0.8723, 0.04036, 0.8723, 0.04036, 0.8639, 0.08979, 0.8639, 0.08979, 0.8806, 0.04036, 0.8806, 0.04036, 0.8723, 0.08979, 0.8723, 0.08979, 0.889, 0.04036, 0.889, 0.04036, 0.8806, 0.08979, 0.8806, 0.08979, 0.8974, 0.04036, 0.8974, 0.04036, 0.889, 0.08979, 0.889, 0.08979, 0.9226, 0.08979, 0.9142, 0.0932, 0.9065, 0.09944, 0.9009, 0.1074, 0.8983, 0.1158, 0.8992, 0.123, 0.9034, 0.128, 0.9102, 0.1297, 0.9184, 0.128, 0.9266, 0.123, 0.9334, 0.1158, 0.9376, 0.1074, 0.9385, 0.09944, 0.9359, 0.0932, 0.9302, 0.08979, 0.9058, 0.04036, 0.9058, 0.04036, 0.8974, 0.08979, 0.8974, 0.08979, 0.8135, 0.04036, 0.8135, 0.04036, 0.8052, 0.08979, 0.8052, 0.08979, 0.9142, 0.04036, 0.9142, 0.04036, 0.9058, 0.08979, 0.9058, 0.08979, 0.8052, 0.04036, 0.8052, 0.04036, 0.7968, 0.08979, 0.7968, 0.08979, 0.9226, 0.04036, 0.9226, 0.04036, 0.9142, 0.08979, 0.9142, 0.04036, 0.9142, 0.04036, 0.9226, 0.03695, 0.9302, 0.03072, 0.9359, 0.02274, 0.9385, 0.0144, 0.9376, 0.007133, 0.9334, 0.002203, 0.9266, 0.0004586, 0.9184, 0.002203, 0.9102, 0.007133, 0.9034, 0.0144, 0.8992, 0.02274, 0.8983, 0.03072, 0.9009, 0.03695, 0.9065, 0.6071, 0.9226, 0.6071, 0.8731, 0.6155, 0.8731, 0.6155, 0.9226, 0.5988, 0.9226, 0.5988, 0.8731, 0.6071, 0.8731, 0.6071, 0.9226, 0.5904, 0.9226, 0.5904, 0.8731, 0.5988, 0.8731, 0.5988, 0.9226, 0.582, 0.9226, 0.582, 0.8731, 0.5904, 0.8731, 0.5904, 0.9226, 0.5736, 0.9226, 0.5736, 0.8731, 0.582, 0.8731, 0.582, 0.9226, 0.5652, 0.9226, 0.5652, 0.8731, 0.5736, 0.8731, 0.5736, 0.9226, 0.5568, 0.9226, 0.5568, 0.8731, 0.5652, 0.8731, 0.5652, 0.9226, 0.5484, 0.9226, 0.5484, 0.8731, 0.5568, 0.8731, 0.5568, 0.9226, 0.54, 0.9226, 0.54, 0.8731, 0.5484, 0.8731, 0.5484, 0.9226, 0.5316, 0.9226, 0.5316, 0.8731, 0.54, 0.8731, 0.54, 0.9226, 0.5065, 0.9226, 0.5149, 0.9226, 0.5225, 0.926, 0.5281, 0.9322, 0.5307, 0.9402, 0.5299, 0.9485, 0.5257, 0.9558, 0.5189, 0.9607, 0.5107, 0.9625, 0.5025, 0.9607, 0.4957, 0.9558, 0.4915, 0.9485, 0.4906, 0.9402, 0.4932, 0.9322, 0.4988, 0.926, 0.5233, 0.9226, 0.5233, 0.8731, 0.5316, 0.8731, 0.5316, 0.9226, 0.6155, 0.9226, 0.6155, 0.8731, 0.6239, 0.8731, 0.6239, 0.9226, 0.5149, 0.9226, 0.5149, 0.8731, 0.5233, 0.8731, 0.5233, 0.9226, 0.6239, 0.9226, 0.6239, 0.8731, 0.6323, 0.8731, 0.6323, 0.9226, 0.5065, 0.9226, 0.5065, 0.8731, 0.5149, 0.8731, 0.5149, 0.9226, 0.5149, 0.8731, 0.5065, 0.8731, 0.4988, 0.8697, 0.4932, 0.8635, 0.4906, 0.8555, 0.4915, 0.8472, 0.4957, 0.8399, 0.5025, 0.835, 0.5107, 0.8332, 0.5189, 0.835, 0.5257, 0.8399, 0.5299, 0.8472, 0.5307, 0.8555, 0.5281, 0.8635, 0.5225, 0.8697, 0.7497, 0.78, 0.7497, 0.7305, 0.7581, 0.7305, 0.7581, 0.78, 0.7414, 0.78, 0.7414, 0.7305, 0.7497, 0.7305, 0.7497, 0.78, 0.733, 0.78, 0.733, 0.7305, 0.7414, 0.7305, 0.7414, 0.78, 0.7246, 0.78, 0.7246, 0.7305, 0.733, 0.7305, 0.733, 0.78, 0.7162, 0.78, 0.7162, 0.7305, 0.7246, 0.7305, 0.7246, 0.78, 0.7078, 0.78, 0.7078, 0.7305, 0.7162, 0.7305, 0.7162, 0.78, 0.6994, 0.78, 0.6994, 0.7305, 0.7078, 0.7305, 0.7078, 0.78, 0.691, 0.78, 0.691, 0.7305, 0.6994, 0.7305, 0.6994, 0.78, 0.6826, 0.78, 0.6826, 0.7305, 0.691, 0.7305, 0.691, 0.78, 0.6743, 0.78, 0.6743, 0.7305, 0.6826, 0.7305, 0.6826, 0.78, 0.6491, 0.78, 0.6575, 0.78, 0.6651, 0.7834, 0.6707, 0.7896, 0.6733, 0.7976, 0.6725, 0.8059, 0.6683, 0.8132, 0.6615, 0.8181, 0.6533, 0.8199, 0.6451, 0.8181, 0.6383, 0.8132, 0.6341, 0.8059, 0.6332, 0.7976, 0.6358, 0.7896, 0.6414, 0.7834, 0.6659, 0.78, 0.6659, 0.7305, 0.6743, 0.7305, 0.6743, 0.78, 0.7581, 0.78, 0.7581, 0.7305, 0.7665, 0.7305, 0.7665, 0.78, 0.6575, 0.78, 0.6575, 0.7305, 0.6659, 0.7305, 0.6659, 0.78, 0.7665, 0.78, 0.7665, 0.7305, 0.7749, 0.7305, 0.7749, 0.78, 0.6491, 0.78, 0.6491, 0.7305, 0.6575, 0.7305, 0.6575, 0.78, 0.6575, 0.7305, 0.6491, 0.7305, 0.6414, 0.7271, 0.6358, 0.7209, 0.6332, 0.7129, 0.6341, 0.7046, 0.6383, 0.6973, 0.6451, 0.6924, 0.6533, 0.6906, 0.6615, 0.6924, 0.6683, 0.6973, 0.6725, 0.7046, 0.6733, 0.7129, 0.6707, 0.7209, 0.6651, 0.7271, 0.3501, 0.8219, 0.3007, 0.8219, 0.3007, 0.8135, 0.3501, 0.8135, 0.3501, 0.8303, 0.3007, 0.8303, 0.3007, 0.8219, 0.3501, 0.8219, 0.3501, 0.8387, 0.3007, 0.8387, 0.3007, 0.8303, 0.3501, 0.8303, 0.3501, 0.8471, 0.3007, 0.8471, 0.3007, 0.8387, 0.3501, 0.8387, 0.3501, 0.8555, 0.3007, 0.8555, 0.3007, 0.8471, 0.3501, 0.8471, 0.3501, 0.8639, 0.3007, 0.8639, 0.3007, 0.8555, 0.3501, 0.8555, 0.3501, 0.8723, 0.3007, 0.8723, 0.3007, 0.8639, 0.3501, 0.8639, 0.3501, 0.8806, 0.3007, 0.8806, 0.3007, 0.8723, 0.3501, 0.8723, 0.3501, 0.889, 0.3007, 0.889, 0.3007, 0.8806, 0.3501, 0.8806, 0.3501, 0.8974, 0.3007, 0.8974, 0.3007, 0.889, 0.3501, 0.889, 0.3501, 0.9226, 0.3501, 0.9142, 0.3535, 0.9065, 0.3597, 0.9009, 0.3677, 0.8983, 0.3761, 0.8992, 0.3833, 0.9034, 0.3883, 0.9102, 0.39, 0.9184, 0.3883, 0.9266, 0.3833, 0.9334, 0.3761, 0.9376, 0.3677, 0.9385, 0.3597, 0.9359, 0.3535, 0.9302, 0.3501, 0.9058, 0.3007, 0.9058, 0.3007, 0.8974, 0.3501, 0.8974, 0.3501, 0.8135, 0.3007, 0.8135, 0.3007, 0.8052, 0.3501, 0.8052, 0.3501, 0.9142, 0.3007, 0.9142, 0.3007, 0.9058, 0.3501, 0.9058, 0.3501, 0.8052, 0.3007, 0.8052, 0.3007, 0.7968, 0.3501, 0.7968, 0.3501, 0.9226, 0.3007, 0.9226, 0.3007, 0.9142, 0.3501, 0.9142, 0.3007, 0.9142, 0.3007, 0.9226, 0.2973, 0.9302, 0.291, 0.9359, 0.283, 0.9385, 0.2747, 0.9376, 0.2674, 0.9334, 0.2625, 0.9266, 0.2608, 0.9184, 0.2625, 0.9102, 0.2674, 0.9034, 0.2747, 0.8992, 0.283, 0.8983, 0.291, 0.9009, 0.2973, 0.9065, 0.8652, 0.7158, 0.8157, 0.7158, 0.8157, 0.7074, 0.8652, 0.7074, 0.8652, 0.7242, 0.8157, 0.7242, 0.8157, 0.7158, 0.8652, 0.7158, 0.8652, 0.7326, 0.8157, 0.7326, 0.8157, 0.7242, 0.8652, 0.7242, 0.8652, 0.741, 0.8157, 0.741, 0.8157, 0.7326, 0.8652, 0.7326, 0.8652, 0.7493, 0.8157, 0.7493, 0.8157, 0.741, 0.8652, 0.741, 0.8652, 0.7577, 0.8157, 0.7577, 0.8157, 0.7493, 0.8652, 0.7493, 0.8652, 0.7661, 0.8157, 0.7661, 0.8157, 0.7577, 0.8652, 0.7577, 0.8652, 0.7745, 0.8157, 0.7745, 0.8157, 0.7661, 0.8652, 0.7661, 0.8652, 0.7829, 0.8157, 0.7829, 0.8157, 0.7745, 0.8652, 0.7745, 0.8652, 0.7913, 0.8157, 0.7913, 0.8157, 0.7829, 0.8652, 0.7829, 0.8652, 0.8164, 0.8652, 0.8081, 0.8686, 0.8004, 0.8748, 0.7948, 0.8828, 0.7922, 0.8911, 0.7931, 0.8984, 0.7973, 0.9033, 0.804, 0.9051, 0.8123, 0.9033, 0.8205, 0.8984, 0.8272, 0.8911, 0.8314, 0.8828, 0.8323, 0.8748, 0.8297, 0.8686, 0.8241, 0.8652, 0.7997, 0.8157, 0.7997, 0.8157, 0.7913, 0.8652, 0.7913, 0.8652, 0.7074, 0.8157, 0.7074, 0.8157, 0.699, 0.8652, 0.699, 0.8652, 0.8081, 0.8157, 0.8081, 0.8157, 0.7997, 0.8652, 0.7997, 0.8652, 0.699, 0.8157, 0.699, 0.8157, 0.6906, 0.8652, 0.6906, 0.8652, 0.8164, 0.8157, 0.8164, 0.8157, 0.8081, 0.8652, 0.8081, 0.8157, 0.8081, 0.8157, 0.8164, 0.8123, 0.8241, 0.8061, 0.8297, 0.7981, 0.8323, 0.7898, 0.8314, 0.7825, 0.8272, 0.7776, 0.8205, 0.7758, 0.8123, 0.7776, 0.804, 0.7825, 0.7973, 0.7898, 0.7931, 0.7981, 0.7922, 0.8061, 0.7948, 0.8123, 0.8004, 0.4562, 0.8685, 0.4562, 0.8191, 0.4609, 0.8191, 0.4609, 0.8685, 0.4515, 0.8685, 0.4515, 0.8191, 0.4562, 0.8191, 0.4562, 0.8685, 0.4468, 0.8685, 0.4468, 0.8191, 0.4515, 0.8191, 0.4515, 0.8685, 0.4421, 0.8685, 0.4421, 0.8191, 0.4468, 0.8191, 0.4468, 0.8685, 0.4374, 0.8685, 0.4374, 0.8191, 0.4421, 0.8191, 0.4421, 0.8685, 0.4327, 0.8685, 0.4327, 0.8191, 0.4374, 0.8191, 0.4374, 0.8685, 0.428, 0.8685, 0.428, 0.8191, 0.4327, 0.8191, 0.4327, 0.8685, 0.4233, 0.8685, 0.4233, 0.8191, 0.428, 0.8191, 0.428, 0.8685, 0.4186, 0.8685, 0.4186, 0.8191, 0.4233, 0.8191, 0.4233, 0.8685, 0.4139, 0.8685, 0.4139, 0.8191, 0.4186, 0.8191, 0.4186, 0.8685, 0.3998, 0.8685, 0.4045, 0.8685, 0.4088, 0.8705, 0.4119, 0.8739, 0.4134, 0.8784, 0.4129, 0.8831, 0.4105, 0.8872, 0.4067, 0.8899, 0.4022, 0.8909, 0.3976, 0.8899, 0.3938, 0.8872, 0.3914, 0.8831, 0.3909, 0.8784, 0.3924, 0.8739, 0.3955, 0.8705, 0.4092, 0.8685, 0.4092, 0.8191, 0.4139, 0.8191, 0.4139, 0.8685, 0.4609, 0.8685, 0.4609, 0.8191, 0.4656, 0.8191, 0.4656, 0.8685, 0.4045, 0.8685, 0.4045, 0.8191, 0.4092, 0.8191, 0.4092, 0.8685, 0.4656, 0.8685, 0.4656, 0.8191, 0.4703, 0.8191, 0.4703, 0.8685, 0.3998, 0.8685, 0.3998, 0.8191, 0.4045, 0.8191, 0.4045, 0.8685, 0.4045, 0.8191, 0.3998, 0.8191, 0.3955, 0.8172, 0.3924, 0.8137, 0.3909, 0.8092, 0.3914, 0.8046, 0.3938, 0.8005, 0.3976, 0.7977, 0.4022, 0.7968, 0.4067, 0.7977, 0.4105, 0.8005, 0.4129, 0.8046, 0.4134, 0.8092, 0.4119, 0.8137, 0.4088, 0.8172, 0.9384, 0.4928, 0.9384, 0.4433, 0.9431, 0.4433, 0.9431, 0.4928, 0.9337, 0.4928, 0.9337, 0.4433, 0.9384, 0.4433, 0.9384, 0.4928, 0.929, 0.4928, 0.929, 0.4433, 0.9337, 0.4433, 0.9337, 0.4928, 0.9243, 0.4928, 0.9243, 0.4433, 0.929, 0.4433, 0.929, 0.4928, 0.9196, 0.4928, 0.9196, 0.4433, 0.9243, 0.4433, 0.9243, 0.4928, 0.9149, 0.4928, 0.915, 0.4433, 0.9196, 0.4433, 0.9196, 0.4928, 0.9103, 0.4928, 0.9103, 0.4433, 0.915, 0.4433, 0.9149, 0.4928, 0.9056, 0.4928, 0.9056, 0.4433, 0.9103, 0.4433, 0.9103, 0.4928, 0.9009, 0.4928, 0.9009, 0.4433, 0.9056, 0.4433, 0.9056, 0.4928, 0.8962, 0.4928, 0.8962, 0.4433, 0.9009, 0.4433, 0.9009, 0.4928, 0.8821, 0.4928, 0.8868, 0.4928, 0.8911, 0.4947, 0.8942, 0.4982, 0.8957, 0.5026, 0.8952, 0.5073, 0.8928, 0.5114, 0.889, 0.5141, 0.8844, 0.5151, 0.8798, 0.5141, 0.876, 0.5114, 0.8737, 0.5073, 0.8732, 0.5026, 0.8746, 0.4982, 0.8778, 0.4947, 0.8915, 0.4928, 0.8915, 0.4433, 0.8962, 0.4433, 0.8962, 0.4928, 0.9431, 0.4928, 0.9431, 0.4433, 0.9478, 0.4433, 0.9478, 0.4928, 0.8868, 0.4928, 0.8868, 0.4433, 0.8915, 0.4433, 0.8915, 0.4928, 0.9478, 0.4928, 0.9478, 0.4433, 0.9525, 0.4433, 0.9525, 0.4928, 0.8821, 0.4928, 0.8821, 0.4433, 0.8868, 0.4433, 0.8868, 0.4928, 0.8868, 0.4433, 0.8821, 0.4433, 0.8778, 0.4414, 0.8746, 0.4379, 0.8732, 0.4335, 0.8737, 0.4288, 0.876, 0.4247, 0.8798, 0.422, 0.8844, 0.421, 0.889, 0.422, 0.8928, 0.4247, 0.8952, 0.4288, 0.8957, 0.4335, 0.8942, 0.4379, 0.8911, 0.4414, 0.953, 0.7562, 0.953, 0.7067, 0.9563, 0.7067, 0.9563, 0.7562, 0.9496, 0.7562, 0.9496, 0.7067, 0.953, 0.7067, 0.953, 0.7562, 0.9462, 0.7562, 0.9462, 0.7067, 0.9496, 0.7067, 0.9496, 0.7562, 0.9428, 0.7562, 0.9428, 0.7067, 0.9462, 0.7067, 0.9462, 0.7562, 0.9394, 0.7562, 0.9394, 0.7067, 0.9428, 0.7067, 0.9428, 0.7562, 0.936, 0.7562, 0.936, 0.7067, 0.9394, 0.7067, 0.9394, 0.7562, 0.9327, 0.7562, 0.9327, 0.7067, 0.936, 0.7067, 0.936, 0.7562, 0.9293, 0.7562, 0.9293, 0.7067, 0.9327, 0.7067, 0.9327, 0.7562, 0.9259, 0.7562, 0.9259, 0.7067, 0.9293, 0.7067, 0.9293, 0.7562, 0.9225, 0.7562, 0.9225, 0.7067, 0.9259, 0.7067, 0.9259, 0.7562, 0.9124, 0.7562, 0.9158, 0.7562, 0.9188, 0.7575, 0.9211, 0.76, 0.9222, 0.7633, 0.9218, 0.7666, 0.9201, 0.7696, 0.9174, 0.7715, 0.9141, 0.7722, 0.9108, 0.7715, 0.908, 0.7696, 0.9063, 0.7666, 0.906, 0.7633, 0.907, 0.76, 0.9093, 0.7575, 0.9191, 0.7562, 0.9191, 0.7067, 0.9225, 0.7067, 0.9225, 0.7562, 0.9563, 0.7562, 0.9563, 0.7067, 0.9597, 0.7067, 0.9597, 0.7562, 0.9158, 0.7562, 0.9158, 0.7067, 0.9191, 0.7067, 0.9191, 0.7562, 0.9597, 0.7562, 0.9597, 0.7067, 0.9631, 0.7067, 0.9631, 0.7562, 0.9124, 0.7562, 0.9124, 0.7067, 0.9158, 0.7067, 0.9158, 0.7562, 0.9158, 0.7067, 0.9124, 0.7067, 0.9093, 0.7053, 0.907, 0.7028, 0.906, 0.6996, 0.9063, 0.6963, 0.908, 0.6933, 0.9108, 0.6913, 0.9141, 0.6906, 0.9174, 0.6913, 0.9201, 0.6933, 0.9218, 0.6963, 0.9222, 0.6996, 0.9211, 0.7028, 0.9188, 0.7053, 0.9482, 0.3182, 0.8988, 0.3182, 0.8988, 0.3128, 0.9482, 0.3128, 0.9482, 0.3128, 0.8988, 0.3128, 0.8988, 0.3074, 0.9482, 0.3074, 0.9482, 0.3074, 0.8988, 0.3074, 0.8988, 0.302, 0.9482, 0.302, 0.9482, 0.302, 0.8988, 0.302, 0.8988, 0.2967, 0.9482, 0.2967, 0.9482, 0.2967, 0.8988, 0.2967, 0.8988, 0.2913, 0.9482, 0.2913, 0.9482, 0.2913, 0.8988, 0.2913, 0.8988, 0.2859, 0.9482, 0.2859, 0.9482, 0.2859, 0.8988, 0.2859, 0.8988, 0.2805, 0.9482, 0.2805, 0.9482, 0.2805, 0.8988, 0.2805, 0.8988, 0.2752, 0.9482, 0.2752, 0.9482, 0.2752, 0.8988, 0.2752, 0.8988, 0.2698, 0.9482, 0.2698, 0.9482, 0.2698, 0.8988, 0.2698, 0.8988, 0.2644, 0.9482, 0.2644, 0.9482, 0.2644, 0.8988, 0.2644, 0.8988, 0.259, 0.9482, 0.259, 0.9482, 0.259, 0.8988, 0.259, 0.8988, 0.2536, 0.9482, 0.2536, 0.9482, 0.2536, 0.8988, 0.2536, 0.8988, 0.2483, 0.9482, 0.2483, 0.8988, 0.3128, 0.8988, 0.3182, 0.8966, 0.3231, 0.8926, 0.3267, 0.8875, 0.3283, 0.8821, 0.3278, 0.8775, 0.3251, 0.8743, 0.3207, 0.8732, 0.3155, 0.8743, 0.3102, 0.8775, 0.3059, 0.8821, 0.3032, 0.8875, 0.3026, 0.8926, 0.3043, 0.8966, 0.3079, 0.9482, 0.2429, 0.8988, 0.2429, 0.8988, 0.2375, 0.9482, 0.2375, 0.9482, 0.2483, 0.8988, 0.2483, 0.8988, 0.2429, 0.9482, 0.2429, 0.9482, 0.3182, 0.9482, 0.3128, 0.9504, 0.3079, 0.9544, 0.3043, 0.9595, 0.3026, 0.9648, 0.3032, 0.9695, 0.3059, 0.9727, 0.3102, 0.9738, 0.3155, 0.9727, 0.3207, 0.9695, 0.3251, 0.9648, 0.3278, 0.9595, 0.3283, 0.9544, 0.3267, 0.9504, 0.3231, 0.1873, 0.997, 0.1224, 0.9616, 0.1383, 0.969, 0.1611, 0.9776, 0.1924, 0.7289, 0.2638, 0.7441, 0.3338, 0.7583, 0.404, 0.7708, 0.4528, 0.7813, 0.4875, 0.7911, 0.4921, 0.7959, 0.0004586, 0.6918, 0.04497, 0.6882, 0.1201, 0.7123, 0.2132, 0.997, 0.1544, 0.9941, 0.1349, 0.9699, 0.1096, 0.9394, 0.1948, 0.7178, 0.1219, 0.7035, 0.04278, 0.6949, 0.0004586, 0.6728, 0.4998, 0.7818, 0.4912, 0.7824, 0.4541, 0.7774, 0.4051, 0.7666, 0.3359, 0.7488, 0.2662, 0.7331, 0.0004586, 0.6918, 0.4921, 0.7959, 0.4998, 0.7818, 0.0004586, 0.6728, 0.1924, 0.7289, 0.1201, 0.7123, 0.1219, 0.7035, 0.1948, 0.7178, 0.1201, 0.7123, 0.04497, 0.6882, 0.04278, 0.6949, 0.1219, 0.7035, 0.04497, 0.6882, 0.0004586, 0.6918, 0.0004586, 0.6728, 0.04278, 0.6949, 0.4921, 0.7959, 0.4875, 0.7911, 0.4912, 0.7824, 0.4998, 0.7818, 0.1611, 0.9776, 0.1383, 0.969, 0.1349, 0.9699, 0.1544, 0.9941, 0.1873, 0.997, 0.1611, 0.9776, 0.1544, 0.9941, 0.2132, 0.997, 0.1383, 0.969, 0.1224, 0.9616, 0.1096, 0.9394, 0.1349, 0.9699, 0.1224, 0.9616, 0.1873, 0.997, 0.2132, 0.997, 0.1096, 0.9394, 0.4875, 0.7911, 0.4528, 0.7813, 0.4541, 0.7774, 0.4912, 0.7824, 0.4528, 0.7813, 0.404, 0.7708, 0.4051, 0.7666, 0.4541, 0.7774, 0.404, 0.7708, 0.3338, 0.7583, 0.3359, 0.7488, 0.4051, 0.7666, 0.3338, 0.7583, 0.2638, 0.7441, 0.2662, 0.7331, 0.3359, 0.7488, 0.2638, 0.7441, 0.1924, 0.7289, 0.1948, 0.7178, 0.2662, 0.7331, 0.5152, 0.3056, 0.5171, 0.3057, 0.5167, 0.3679, 0.515, 0.3679, 0.4614, 0.2419, 0.4641, 0.2375, 0.4844, 0.2425, 0.486, 0.2468, 0.5181, 0.2474, 0.5165, 0.2474, 0.5177, 0.243, 0.5197, 0.2431, 0.519, 0.3059, 0.7789, 0.3084, 0.7796, 0.3679, 0.5185, 0.3679, 0.4605, 0.3056, 0.4835, 0.3043, 0.4822, 0.3679, 0.4615, 0.3679, 0.49, 0.2426, 0.5159, 0.2427, 0.5149, 0.2472, 0.4908, 0.2471])
me_cube_001.materials.append(mat_material)
me_cube_001.use_remesh_preserve_volume = False
me_cube_001.use_remesh_preserve_attributes = False
me_cube_001.use_mirror_vertex_groups = False
me_cube_001.update()

# ---- objects
ob_cube = bpy.data.objects.new('Cube', me_cube_001)

# ---- transforms, parenting, visibility, modifiers, constraints
ob_cube.location = (0.0, 0.0, 0.0)
ob_cube.lock_rotations_4d = False
ob_cube.empty_display_type = 'ARROWS'
ob_cube.lineart.crease_threshold = 0.0

# ---- collection membership
col_collection_1.objects.link(ob_cube)

# ---- scene / render settings (as saved in the file)
scene.frame_start = 1; scene.frame_end = 250; scene.frame_set(1)
scene.render.engine = 'BLENDER_EEVEE_NEXT'
scene.render.image_settings.color_mode = 'RGB'
scene.render.image_settings.compression = 90
scene.render.resolution_percentage = 50
scene.render.dither_intensity = 0.0
scene.render.bake_margin = 2
scene.render.bake_bias = 0.0
scene.cycles.use_denoising = False
scene.cycles.samples = 10
scene.cycles.sampling_pattern = 'TABULATED_SOBOL'
scene.cycles.light_sampling_threshold = 0.0
scene.cycles.use_adaptive_sampling = False
scene.cycles.use_light_tree = False
scene.cycles.blur_glossy = 0.0
scene.cycles.volume_bounces = 1
scene.cycles.pixel_filter_type = 'GAUSSIAN'
scene.cycles.sample_clamp_indirect = 0.0
scene.view_settings.view_transform = 'Standard'
bpy.context.view_layer.update()

# ---- added for rendering (the .blend has no active camera and no usable light): camera, sun
cam_auto = bpy.data.cameras.new('AutoCamera')
cam_auto.lens = 50.0
cam_auto.sensor_width = 36.0
cam_auto.clip_end = 1000.0
ob_auto_camera = bpy.data.objects.new('AutoCamera', cam_auto)
scene.collection.objects.link(ob_auto_camera)
ob_auto_camera.location = (3.62714, -4.24994, 3.29115)
ob_auto_camera.rotation_euler = (1.09748, -7.21219e-08, 0.694738)
scene.camera = ob_auto_camera
light_auto_sun = bpy.data.lights.new('AutoSun', 'SUN')
light_auto_sun.energy = 3.0
light_auto_sun.angle = 0.0523599
ob_auto_sun = bpy.data.objects.new('AutoSun', light_auto_sun)
scene.collection.objects.link(ob_auto_sun)
ob_auto_sun.rotation_euler = (0.872665, 0.174533, 0.523599)
bpy.context.view_layer.update()
